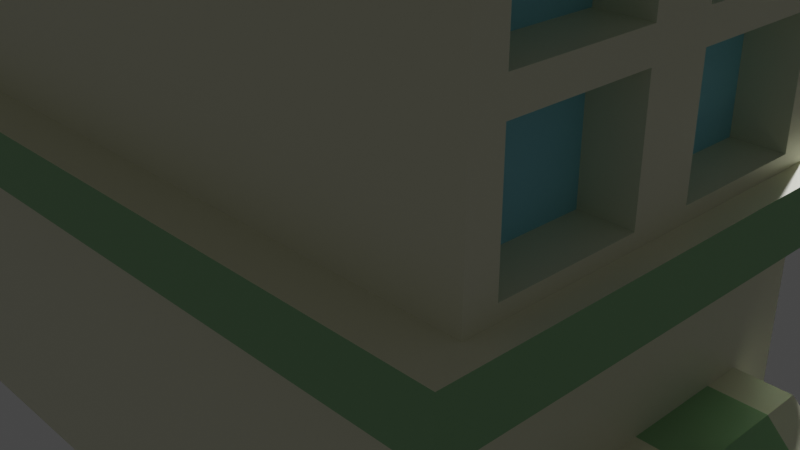 # Source: dome.blend  (saved by Blender 2.91.10; exported with 4.5.12 LTS)
import bpy
from mathutils import Matrix  # noqa: F401  (used for matrix-valued properties, if any)

bpy.ops.wm.read_factory_settings(use_empty=True)
scene = bpy.context.scene
scene.name = 'Scene'

# ---- collections
col_collection = bpy.data.collections.new('Collection'); scene.collection.children.link(col_collection)

# ---- materials (node trees are filled in below, after node groups)
mat_material = bpy.data.materials.new('Material')
mat_material.alpha_threshold = 0.0
mat_material.use_transparent_shadow = False
mat_material.line_color = (0.0, 0.0, 0.0, 1.0)
mat_material_001 = bpy.data.materials.new('Material.001')
mat_material_001.use_transparent_shadow = False
mat_material_002 = bpy.data.materials.new('Material.002')
mat_material_002.use_transparent_shadow = False
mat_material_003 = bpy.data.materials.new('Material.003')
mat_material_003.use_transparent_shadow = False
mat_material_004 = bpy.data.materials.new('Material.004')
mat_material_004.use_transparent_shadow = False

# ---- material node trees
mat_material.use_nodes = True; mat_material.node_tree.nodes.clear()
_N = mat_material.node_tree.nodes; _L = mat_material.node_tree.links
n0 = _N.new('ShaderNodeOutputMaterial'); n0.name = 'Material Output'; n0.location = (300, 300)
n1 = _N.new('ShaderNodeBsdfPrincipled'); n1.name = 'Principled BSDF'; n1.location = (10, 300)
n1.distribution = 'GGX'
n1.subsurface_method = 'BURLEY'
n1.inputs[0].default_value = (0.8, 0.7998, 0.6037, 1.0)
n1.inputs[2].default_value = 0.4
n1.inputs[3].default_value = 1.45
n1.inputs[27].default_value = (0.0, 0.0, 0.0, 1.0)
n1.inputs[28].default_value = 1.0
_L.new(n1.outputs[0], n0.inputs[0])
n0.is_active_output = True
mat_material_001.use_nodes = True; mat_material_001.node_tree.nodes.clear()
_N = mat_material_001.node_tree.nodes; _L = mat_material_001.node_tree.links
n0 = _N.new('ShaderNodeBsdfPrincipled'); n0.name = 'Principled BSDF'; n0.location = (10, 300)
n0.distribution = 'GGX'
n0.subsurface_method = 'BURLEY'
n0.inputs[0].default_value = (0.2763, 0.5122, 0.259, 1.0)
n0.inputs[3].default_value = 1.45
n0.inputs[27].default_value = (0.0, 0.0, 0.0, 1.0)
n0.inputs[28].default_value = 1.0
n1 = _N.new('ShaderNodeOutputMaterial'); n1.name = 'Material Output'; n1.location = (300, 300)
_L.new(n0.outputs[0], n1.inputs[0])
n1.is_active_output = True
mat_material_002.use_nodes = True; mat_material_002.node_tree.nodes.clear()
_N = mat_material_002.node_tree.nodes; _L = mat_material_002.node_tree.links
n0 = _N.new('ShaderNodeBsdfPrincipled'); n0.name = 'Principled BSDF'; n0.location = (10, 300)
n0.distribution = 'GGX'
n0.subsurface_method = 'BURLEY'
n0.inputs[0].default_value = (0.2803, 0.6844, 0.8, 1.0)
n0.inputs[3].default_value = 1.45
n0.inputs[27].default_value = (0.0, 0.0, 0.0, 1.0)
n0.inputs[28].default_value = 1.0
n1 = _N.new('ShaderNodeOutputMaterial'); n1.name = 'Material Output'; n1.location = (300, 300)
_L.new(n0.outputs[0], n1.inputs[0])
n1.is_active_output = True
mat_material_003.use_nodes = True; mat_material_003.node_tree.nodes.clear()
_N = mat_material_003.node_tree.nodes; _L = mat_material_003.node_tree.links
n0 = _N.new('ShaderNodeBsdfPrincipled'); n0.name = 'Principled BSDF'; n0.location = (10, 300)
n0.distribution = 'GGX'
n0.subsurface_method = 'BURLEY'
n0.inputs[0].default_value = (0.0472, 0.01757, 0.02006, 1.0)
n0.inputs[3].default_value = 1.45
n0.inputs[27].default_value = (0.0, 0.0, 0.0, 1.0)
n0.inputs[28].default_value = 1.0
n1 = _N.new('ShaderNodeOutputMaterial'); n1.name = 'Material Output'; n1.location = (300, 300)
_L.new(n0.outputs[0], n1.inputs[0])
n1.is_active_output = True
mat_material_004.use_nodes = True; mat_material_004.node_tree.nodes.clear()
_N = mat_material_004.node_tree.nodes; _L = mat_material_004.node_tree.links
n0 = _N.new('ShaderNodeBsdfPrincipled'); n0.name = 'Principled BSDF'; n0.location = (10, 300)
n0.distribution = 'GGX'
n0.subsurface_method = 'BURLEY'
n0.inputs[0].default_value = (1.0, 1.0, 1.0, 1.0)
n0.inputs[3].default_value = 1.45
n0.inputs[27].default_value = (0.0, 0.0, 0.0, 1.0)
n0.inputs[28].default_value = 1.0
n1 = _N.new('ShaderNodeOutputMaterial'); n1.name = 'Material Output'; n1.location = (300, 300)
_L.new(n0.outputs[0], n1.inputs[0])
n1.is_active_output = True

# ---- world
world_world = bpy.data.worlds.new('World'); scene.world = world_world
world_world.use_nodes = True; world_world.node_tree.nodes.clear()
_N = world_world.node_tree.nodes; _L = world_world.node_tree.links
n0 = _N.new('ShaderNodeOutputWorld'); n0.name = 'World Output'; n0.location = (300, 300)
n1 = _N.new('ShaderNodeBackground'); n1.name = 'Background'; n1.location = (10, 300)
n1.inputs[0].default_value = (0.05088, 0.05088, 0.05088, 1.0)
_L.new(n1.outputs[0], n0.inputs[0])
n0.is_active_output = True
world_world.color = (0.05088, 0.05088, 0.05088)
world_world.use_sun_shadow = False
world_world.sun_shadow_jitter_overblur = 0.0

# ---- cameras
cam_camera = bpy.data.cameras.new('Camera')
cam_camera.clip_end = 100.0
cam_camera.ortho_scale = 7.314

# ---- lights
light_light = bpy.data.lights.new('Light', 'POINT')
light_light.transmission_factor = 0.0
light_light.energy = 1000.0
light_light.shadow_soft_size = 0.1
light_light.shadow_maximum_resolution = 0.006
light_light.use_absolute_resolution = True

# ---- meshes
me_cube = bpy.data.meshes.new('Cube')
me_cube.from_pydata([(-1.056, 1.056, 0.8631), (-1.056, -1.056, 0.8631), (2.141, 1.0, 0.8631), (2.197, -1.056, 0.8631), (-1.056, 1.056, 1.0), (-1.0, 1.0, -1.0), (-1.0, -1.0, 1.0), (-1.0, -1.0, -1.0), (2.141, -1.0, -1.0), (2.197, -1.056, 1.0), (2.141, 1.0, -1.0), (2.141, 1.0, 1.0), (-1.0, -0.4961, -1.0), (1.056, -0.4401, 1.0), (-1.0, -0.4961, 1.0), (1.0, -0.4961, -1.0), (-1.056, 0.5039, 1.0), (1.0, 0.5039, -1.0), (-1.0, 0.5039, -1.0), (1.056, 0.5039, 1.0), (-1.056, 0.5039, 1.0), (1.0, 0.5039, -1.0), (-1.0, 0.5039, -1.0), (1.0, 0.4479, 1.0), (2.141, -0.4961, 1.0), (2.141, 0.5039, -1.0), (2.141, -0.4961, -1.0), (2.141, 0.5039, 1.0), (2.141, 0.5039, 0.8631), (2.141, -0.4961, 0.8631), (-1.0, -0.4961, 0.8631), (1.0, -0.4961, 0.8631), (1.056, 0.5039, 0.8631), (-1.056, 0.5039, 0.8631), (1.0, 0.4479, 0.8631), (-1.056, 0.5039, 0.8631), (-1.0, 0.5039, 1.0), (-1.0, 0.5039, 0.8631), (1.0, 0.5039, 1.0), (1.0, 0.5039, 0.8631), (-1.0, 0.5039, 1.0), (-1.0, 1.0, 1.0), (2.197, -0.4401, 1.0), (2.141, -1.0, 1.0), (2.197, 1.056, 1.0), (2.197, 0.4479, 1.0), (1.0, -0.4961, 1.0), (-1.056, -1.056, 1.0), (-1.056, -0.4961, 1.0), (1.0, 0.5039, 1.0), (1.0, 0.5039, 0.8631), (-1.0, 0.5039, 0.8631), (2.141, -1.0, 0.8631), (-1.0, -1.0, 0.8631), (1.056, -0.4401, 0.8631), (2.197, -0.4401, 0.8631), (2.197, 1.056, 0.8631), (2.197, 0.4479, 0.8631), (-1.056, -0.4961, 0.8631), (-1.0, 1.0, 0.8631), (-1.06, -1.06, 0.07799), (-1.06, 1.06, 0.07799), (2.201, -1.06, 0.07799), (2.201, 1.06, 0.07799), (2.201, 0.4439, 0.07799), (2.201, -0.4361, 0.07799), (-1.06, -0.4961, 0.07799), (1.06, -0.4361, 0.07799), (1.06, 0.5039, 0.07799), (-1.06, 0.5039, 0.07799), (1.0, 0.4439, 0.07799), (-1.06, 0.5039, 0.07799), (-1.06, 1.06, -0.08196), (2.201, -1.06, -0.08196), (2.201, 1.06, -0.08196), (2.201, 0.4439, -0.08196), (2.201, -0.4361, -0.08196), (-1.06, -0.4961, -0.08196), (1.06, -0.4361, -0.08196), (1.06, 0.5039, -0.08196), (-1.06, 0.5039, -0.08196), (1.0, 0.4439, -0.08196), (-1.06, 0.5039, -0.08196), (-1.0, -1.0, -0.08196), (-1.0, 0.5039, 0.07799), (-1.0, 1.0, 0.07799), (2.141, -0.4961, 0.07799), (2.141, -1.0, 0.07799), (-1.0, -1.0, 0.07799), (-1.0, -0.4961, 0.07799), (2.141, 1.0, 0.07799), (2.141, 0.5039, 0.07799), (1.0, -0.4961, 0.07799), (1.0, 0.5039, 0.07799), (1.0, 0.5039, 0.07799), (-1.0, 0.5039, 0.07799), (1.0, 0.5039, -0.08196), (-1.0, 0.5039, -0.08196), (1.0, 0.5039, -0.08196), (-1.0, 0.5039, -0.08196), (1.0, -0.4961, -0.08196), (2.141, -0.4961, -0.08196), (2.141, -1.0, -0.08196), (-1.06, -1.06, -0.08196), (2.141, 1.0, -0.08196), (2.141, 0.5039, -0.08196), (-1.0, -0.4961, -0.08196), (-1.0, 1.0, -0.08196), (1.098, -0.4361, 0.07799), (1.098, -0.4361, -0.08196), (1.098, 0.5039, 0.07799), (1.098, 0.5039, -0.08196), (2.141, 0.7519, 0.8631), (2.141, -0.7481, 0.8631), (2.141, -1.0, 0.4705), (2.141, 1.0, 0.4705), (2.141, 0.5039, 0.4705), (2.141, -0.4961, 0.4705), (2.141, -0.7481, 0.07799), (2.141, 0.7519, 0.07799), (2.141, -0.7481, 0.4705), (2.141, 0.7519, 0.4705), (2.141, 0.7449, 0.4875), (2.141, 0.7449, 0.8461), (2.141, 0.5122, 0.843), (2.141, 0.5122, 0.4906), (2.141, -0.7481, 0.4705), (2.141, -0.7481, 0.8631), (2.141, -1.0, 0.8631), (2.141, -1.0, 0.4705), (2.141, -0.7481, 0.07799), (2.141, -0.7481, 0.4705), (2.141, -1.0, 0.4705), (2.141, -1.0, 0.07799), (2.141, -0.4961, 0.07799), (2.141, -0.4961, 0.4705), (2.141, -0.7481, 0.4705), (2.141, -0.7481, 0.07799), (2.141, -0.4961, 0.4705), (2.141, -0.4961, 0.8631), (2.141, -0.7481, 0.8631), (2.141, -0.7481, 0.4705), (2.141, 0.7519, 0.07799), (2.141, 0.7519, 0.4705), (2.141, 0.5039, 0.4705), (2.141, 0.5039, 0.07799), (2.141, 1.0, 0.07799), (2.141, 1.0, 0.4705), (2.141, 0.7519, 0.4705), (2.141, 0.7519, 0.07799), (2.141, 0.9928, 0.4879), (2.141, 0.9928, 0.8457), (2.141, 0.7608, 0.8418), (2.141, 0.7608, 0.4918), (2.141, 0.72, 0.5124), (2.141, 0.72, 0.8212), (2.141, 0.5345, 0.8207), (2.141, 0.5345, 0.5129), (2.141, -0.787, 0.5095), (2.141, -0.787, 0.8241), (2.141, -0.961, 0.8241), (2.141, -0.961, 0.5095), (2.141, -0.787, 0.1169), (2.141, -0.787, 0.4316), (2.141, -0.961, 0.4316), (2.141, -0.961, 0.1169), (2.141, -0.5351, 0.1169), (2.141, -0.5351, 0.4316), (2.141, -0.7091, 0.4316), (2.141, -0.7091, 0.1169), (2.141, -0.5351, 0.5095), (2.141, -0.5351, 0.8241), (2.141, -0.7091, 0.8241), (2.141, -0.7091, 0.5095), (2.141, 0.713, 0.1169), (2.141, 0.713, 0.4316), (2.141, 0.5429, 0.4316), (2.141, 0.5429, 0.1169), (2.141, 0.961, 0.1169), (2.141, 0.961, 0.4316), (2.141, 0.7909, 0.4316), (2.141, 0.7909, 0.1169), (2.141, 0.9682, 0.5125), (2.141, 0.9682, 0.8212), (2.141, 0.7821, 0.8205), (2.141, 0.7821, 0.5131), (2.021, 0.713, 0.8241), (2.021, 0.713, 0.5095), (2.021, 0.5429, 0.5095), (2.021, 0.5429, 0.8241), (2.021, -0.787, 0.8241), (2.021, -0.787, 0.5095), (2.021, -0.961, 0.5095), (2.021, -0.961, 0.8241), (2.021, -0.787, 0.4316), (2.021, -0.787, 0.1169), (2.021, -0.961, 0.1169), (2.021, -0.961, 0.4316), (2.021, -0.5351, 0.4316), (2.021, -0.5351, 0.1169), (2.021, -0.7091, 0.1169), (2.021, -0.7091, 0.4316), (2.021, -0.5351, 0.8241), (2.021, -0.5351, 0.5095), (2.021, -0.7091, 0.5095), (2.021, -0.7091, 0.8241), (2.021, 0.713, 0.4316), (2.021, 0.713, 0.1169), (2.021, 0.5429, 0.1169), (2.021, 0.5429, 0.4316), (2.021, 0.961, 0.4316), (2.021, 0.961, 0.1169), (2.021, 0.7909, 0.1169), (2.021, 0.7909, 0.4316), (2.021, 0.961, 0.8241), (2.021, 0.961, 0.5095), (2.021, 0.7909, 0.5095), (2.021, 0.7909, 0.8241), (-1.0, 0.5039, 0.8671), (-1.0, 1.0, 0.8671), (2.141, -0.4961, 0.8671), (2.141, -1.0, 0.8671), (2.141, 1.0, 0.8671), (2.141, 0.5039, 0.8671), (1.0, 0.5039, 0.8671), (1.0, -0.4961, 0.8671), (-1.0, -1.0, 0.8671), (-1.0, -0.4961, 0.8671), (-1.0, 0.5039, 0.8671), (1.0, 0.5039, 0.8671), (0.2688, -0.437, 1.428), (-0.7037, -0.2701, 1.428), (-0.7037, 0.2701, 1.428), (0.2688, 0.437, 1.428), (0.8698, 0.0, 1.428), (0.0, 0.0, 2.033), (0.9249, -0.1587, 0.939), (0.9249, 0.1587, 0.939), (0.0, -0.5137, 0.939), (0.5716, -0.4156, 0.939), (-0.9249, -0.1587, 0.939), (-0.5716, -0.4156, 0.939), (-0.5716, 0.4156, 0.939), (-0.9249, 0.1587, 0.939), (0.5716, 0.4156, 0.939), (0.0, 0.5137, 0.939), (0.6693, -0.2569, 1.514), (-0.2556, -0.4156, 1.514), (-0.8273, 0.0, 1.514), (-0.2556, 0.4156, 1.514), (0.6693, 0.2569, 1.514), (0.158, -0.2569, 1.87), (0.5113, 0.0, 1.87), (-0.4136, -0.1587, 1.87), (-0.4136, 0.1587, 1.87), (0.158, 0.2569, 1.87), (1.0, -0.4961, -0.541), (1.0, 0.01726, -0.9866), (1.0, 0.5039, -0.541), (1.0, 0.003898, -0.08196), (1.0, 0.01726, -0.5543), (1.0, -0.4961, -0.7705), (1.0, 0.2405, -0.9866), (1.0, 0.5039, -0.7705), (1.0, 0.2539, -0.08196), (1.0, -0.4961, -0.3115), (1.0, -0.2327, -0.9866), (1.0, 0.5039, -0.3115), (1.0, -0.2461, -0.08196), (1.0, 0.003898, -0.7705), (1.0, 0.003898, -0.3115), (1.0, 0.2405, -0.5543), (1.0, -0.2327, -0.5543), (1.0, -0.2461, -0.3115), (1.0, 0.2539, -0.3115), (1.0, 0.2539, -0.7705), (1.0, -0.2327, -0.7705), (1.0, -0.009468, -0.7705), (1.0, -0.009468, -0.9866), (1.0, 0.2539, -1.0), (1.0, -0.009468, -0.5543), (1.0, 0.2539, -0.541), (1.0, 0.2539, -0.7705), (1.0, -0.2461, -1.0), (1.0, 0.003898, -1.0), (1.0, 0.003898, -0.7705), (1.0, -0.2461, -0.541), (1.0, 0.003898, -0.541), (1.0, -0.2461, -0.7705), (1.0, 0.01726, -0.7705), (1.0, 0.003898, -1.0), (1.0, 0.2539, -1.0), (1.0, 0.003898, -0.541), (1.0, 0.2539, -0.541), (1.0, 0.2405, -0.7705), (0.7496, 0.01726, -0.7705), (0.7496, 0.2405, -0.7705), (0.7496, -0.2327, -0.7705), (0.7496, -0.009468, -0.7705), (0.7496, -0.2327, -0.9866), (0.7496, -0.009468, -0.9866), (0.7496, -0.2327, -0.5543), (0.7496, -0.009468, -0.5543), (0.7496, 0.01726, -0.9866), (0.7496, 0.2405, -0.9866), (0.7496, 0.01726, -0.5543), (0.7496, 0.2405, -0.5543), (1.0, 0.003898, 0.8631), (1.0, -0.4961, 0.4705), (1.0, 0.5039, 0.4705), (1.0, 0.003898, 0.07799), (1.0, 0.003898, 0.4218), (1.0, 0.2539, 0.8631), (1.0, -0.4961, 0.2743), (1.0, 0.5039, 0.2743), (1.0, 0.2539, 0.07799), (1.0, -0.2461, 0.8631), (1.0, -0.4961, 0.6668), (1.0, 0.5039, 0.6668), (1.0, -0.2461, 0.07799), (1.0, 0.003898, 0.323), (1.0, 0.003898, 0.6668), (1.0, 0.2052, 0.4218), (1.0, -0.1974, 0.4218), (1.0, -0.2461, 0.6668), (1.0, 0.2539, 0.6668), (1.0, 0.2052, 0.323), (1.0, -0.1974, 0.323), (1.0, -0.2461, 0.4705), (1.0, 0.003898, 0.4705), (1.0, 0.2539, 0.4705), (1.0, 0.2539, 0.2743), (1.0, 0.003898, 0.2743), (1.0, -0.2461, 0.2743), (1.353, 0.003898, 0.4218), (1.353, 0.003898, 0.323), (1.353, -0.1974, 0.4218), (1.353, 0.2052, 0.4218), (1.353, 0.2052, 0.323), (1.353, -0.1974, 0.323), (1.177, 0.003898, 0.4218), (1.0, -0.09674, 0.4218), (1.0, 0.1045, 0.4218), (1.353, -0.09674, 0.4218), (1.353, 0.1045, 0.4218), (1.177, 0.2052, 0.4218), (1.177, -0.1974, 0.4218), (1.177, -0.09674, 0.4218), (1.177, 0.1045, 0.4218), (1.265, 0.003898, 0.4218), (1.0, -0.04642, 0.4218), (1.0, 0.1549, 0.4218), (1.353, -0.04642, 0.4218), (1.353, 0.1549, 0.4218), (1.088, 0.2052, 0.4218), (1.088, -0.1974, 0.4218), (1.088, 0.003898, 0.4218), (1.0, -0.1471, 0.4218), (1.0, 0.05422, 0.4218), (1.353, -0.1471, 0.4218), (1.353, 0.05422, 0.4218), (1.265, 0.2052, 0.4218), (1.265, -0.1974, 0.4218), (1.265, -0.09674, 0.4218), (1.088, -0.09674, 0.4218), (1.177, -0.04642, 0.4218), (1.177, -0.1471, 0.4218), (1.265, 0.1045, 0.4218), (1.088, 0.1045, 0.4218), (1.177, 0.1549, 0.4218), (1.177, 0.05422, 0.4218), (1.088, 0.05422, 0.4218), (1.088, 0.1549, 0.4218), (1.265, 0.1549, 0.4218), (1.088, -0.1471, 0.4218), (1.088, -0.04642, 0.4218), (1.265, -0.04642, 0.4218), (1.265, -0.1471, 0.4218), (1.265, 0.05422, 0.4218), (1.265, 0.003898, 0.5661), (1.353, 0.003898, 0.5661), (1.0, 0.1549, 0.5661), (1.0, 0.2052, 0.5661), (1.353, -0.04642, 0.5661), (1.353, 0.1549, 0.5661), (1.353, 0.2052, 0.5661), (1.088, 0.2052, 0.5661), (1.088, -0.1974, 0.5661), (1.0, -0.1974, 0.5661), (1.353, -0.1471, 0.5661), (1.353, -0.09674, 0.5661), (1.353, 0.05422, 0.5661), (1.353, 0.1045, 0.5661), (1.265, 0.2052, 0.5661), (1.177, 0.2052, 0.5661), (1.265, -0.1974, 0.5661), (1.177, -0.1974, 0.5661), (1.265, -0.09674, 0.5661), (1.265, 0.1045, 0.5661), (1.177, 0.1549, 0.5661), (1.0, -0.1471, 0.5661), (1.353, -0.1974, 0.5661), (1.177, -0.1471, 0.5661), (1.088, 0.1549, 0.5661), (1.265, 0.1549, 0.5661), (1.088, -0.1471, 0.5661), (1.265, -0.04642, 0.5661), (1.265, -0.1471, 0.5661), (1.265, 0.05422, 0.5661), (1.0, 0.003898, 0.5687), (1.0, -0.1211, 0.4705), (1.0, 0.1289, 0.4705), (1.0, -0.2461, 0.5687), (1.0, -0.1211, 0.6668), (1.0, 0.2539, 0.5687), (1.0, 0.1289, 0.6668), (1.0, -0.1211, 0.5687), (1.0, 0.1289, 0.5687), (2.141, -0.924, -0.465), (2.141, -0.5721, -0.465), (2.141, -0.7481, -0.964), (2.141, -0.7481, -0.08196), (2.141, -0.7481, -0.465), (2.141, -1.0, -0.7705), (2.141, -0.4961, -0.7705), (2.141, -0.6581, -0.964), (2.141, -0.874, -0.08196), (2.141, -0.924, -0.3875), (2.141, -0.5721, -0.3875), (2.141, -0.838, -0.964), (2.141, -0.6221, -0.08196), (2.141, -0.874, -0.465), (2.141, -0.6221, -0.465), (2.141, -0.7481, -0.3115), (2.141, -0.6221, -0.3875), (2.141, -0.6221, -0.7705), (2.141, -0.838, -0.7705), (2.141, -0.874, -0.3875), (2.141, -1.0, -0.3115), (2.141, -1.0, -0.541), (2.141, -0.4961, -0.3115), (2.141, -0.4961, -0.541), (2.141, -0.838, -0.577), (2.141, -0.6581, -0.577), (2.141, -0.7481, -0.577), (2.141, -0.6221, -0.3115), (2.141, -0.7481, -0.3875), (2.141, -0.874, -0.3115), (2.273, -0.7481, -0.3875), (2.273, -0.7481, -0.465), (2.273, -0.6221, -0.3875), (2.273, -0.6221, -0.465), (2.273, -0.874, -0.3875), (2.273, -0.874, -0.465), (2.273, -0.924, -0.3875), (2.273, -0.924, -0.465), (2.273, -0.5721, -0.3875), (2.273, -0.5721, -0.465), (2.394, -0.7481, -0.5233), (2.394, -0.7481, -0.6008), (2.394, -0.6221, -0.5233), (2.394, -0.6221, -0.6008), (2.394, -0.874, -0.5233), (2.394, -0.874, -0.6008), (2.394, -0.924, -0.5233), (2.394, -0.924, -0.6008), (2.394, -0.5721, -0.5233), (2.394, -0.5721, -0.6008), (2.141, -0.874, -1.0), (2.141, -0.7481, -1.0), (2.141, -0.6221, -0.541), (2.141, -0.7481, -0.541), (2.141, -0.6221, -1.0), (2.141, -0.874, -0.541), (2.141, -0.6581, -0.7705), (2.141, -0.874, -0.7705), (2.081, -0.7481, -0.7705), (2.081, -0.7481, -0.964), (2.081, -0.7481, -0.577), (2.081, -0.6581, -0.7705), (2.081, -0.838, -0.7705), (2.081, -0.838, -0.964), (2.081, -0.6581, -0.577), (2.081, -0.6581, -0.964), (2.081, -0.838, -0.577), (2.141, 0.7358, 0.8564), (2.141, 0.7375, 0.4765), (2.141, 0.7102, 0.8308), (2.141, 0.7105, 0.5035), (2.141, 0.52, 0.8564), (2.141, 0.5183, 0.4765), (2.141, 0.5456, 0.8308), (2.141, 0.5453, 0.5035), (2.141, 0.7519, 0.4705), (2.141, 0.5039, 0.4705), (2.141, 0.713, 0.5095), (2.141, 0.5429, 0.5095), (2.141, 0.7519, 0.8631), (2.141, 0.5039, 0.8631), (2.141, 0.713, 0.8241), (2.141, 0.5429, 0.8241), (2.141, 0.7519, 0.8631), (2.141, 0.7519, 0.4705), (2.141, 0.7909, 0.8241), (2.141, 0.7909, 0.5095), (2.141, 1.0, 0.8631), (2.141, 1.0, 0.4705), (2.141, 0.961, 0.8241), (2.141, 0.961, 0.5095)], [], [(15, 26, 472, 469, 468, 8, 7, 12), (35, 20, 4, 0), (107, 104, 10, 5), (23, 34, 57, 45), (5, 10, 25, 21, 22), (15, 12, 18, 17, 279, 284, 283), (106, 97, 18, 12), (24, 46, 225, 220), (55, 42, 9, 3), (1, 47, 48, 58), (98, 21, 25, 105), (19, 13, 54, 32), (56, 44, 45, 57), (22, 21, 17, 18), (50, 49, 38, 39), (95, 37, 51, 84), (92, 313, 308, 317, 31, 29, 117, 86), (88, 87, 114, 52, 53), (37, 36, 40, 51), (288, 261, 15, 283), (159, 160, 193, 190), (54, 13, 42, 55), (94, 50, 39, 318, 309, 314, 93), (1, 3, 9, 47), (88, 53, 30, 89), (179, 180, 213, 210), (48, 16, 33, 58), (4, 44, 56, 0), (84, 51, 59, 85), (33, 16, 36, 37), (19, 32, 39, 38), (4, 20, 40, 41), (9, 42, 24, 43), (45, 44, 11, 27), (13, 19, 38, 46), (48, 47, 6, 14), (16, 48, 14, 36), (23, 45, 27, 49), (44, 4, 41, 11), (47, 9, 43, 6), (42, 13, 46, 24), (34, 23, 49, 50), (20, 35, 51, 40), (3, 1, 53, 52), (54, 55, 29, 31), (32, 54, 31, 316, 307, 312, 39), (56, 57, 28, 112, 2), (57, 34, 50, 28), (1, 58, 30, 53), (55, 3, 52, 113, 29), (58, 33, 37, 30), (0, 56, 2, 59), (35, 0, 59, 51), (82, 71, 61, 72), (76, 65, 62, 73), (103, 60, 66, 77), (98, 94, 93, 96), (74, 63, 64, 75), (333, 313, 92, 319), (103, 73, 62, 60), (78, 67, 65, 76), (97, 95, 84, 99), (50, 94, 91, 116, 28), (30, 37, 95, 89), (59, 2, 115, 90, 85), (18, 97, 99, 22), (15, 261, 256, 265, 100, 101, 440, 441, 424, 26), (7, 8, 423, 439, 438, 102, 83), (10, 104, 105, 25), (21, 98, 96, 267, 258, 263, 17), (7, 83, 106, 12), (447, 426, 102, 438), (22, 99, 107, 5), (67, 78, 109, 108), (70, 81, 75, 64), (66, 69, 80, 77), (61, 63, 74, 72), (61, 71, 84, 85), (62, 65, 86, 118, 87), (66, 60, 88, 89), (64, 63, 90, 119, 91), (67, 68, 93, 315, 310, 319, 92), (60, 62, 87, 88), (65, 67, 92, 86), (70, 64, 91, 94), (69, 66, 89, 95), (63, 61, 85, 90), (68, 79, 96, 93), (80, 69, 95, 97), (81, 70, 94, 98), (71, 82, 99, 84), (78, 76, 101, 100), (73, 103, 83, 102), (74, 75, 105, 104), (103, 77, 106, 83), (76, 73, 102, 426, 421, 430, 101), (82, 72, 107, 99), (79, 78, 100, 268, 259, 264, 96), (75, 81, 98, 105), (77, 80, 97, 106), (72, 74, 104, 107), (110, 108, 109, 111), (68, 67, 108, 110), (78, 79, 111, 109), (79, 68, 110, 111), (161, 158, 191, 192), (181, 178, 211, 212), (172, 173, 204, 205), (158, 159, 190, 191), (178, 179, 210, 211), (171, 172, 205, 202), (121, 112, 497, 493), (112, 28, 498, 497), (28, 116, 494, 498), (116, 121, 493, 494), (120, 113, 127, 126), (113, 52, 128, 127), (52, 114, 129, 128), (114, 120, 126, 129), (118, 120, 131, 130), (120, 114, 132, 131), (114, 87, 133, 132), (87, 118, 130, 133), (86, 117, 135, 134), (117, 120, 136, 135), (120, 118, 137, 136), (118, 86, 134, 137), (117, 29, 139, 138), (29, 113, 140, 139), (113, 120, 141, 140), (120, 117, 138, 141), (119, 121, 143, 142), (121, 116, 144, 143), (116, 91, 145, 144), (91, 119, 142, 145), (90, 115, 147, 146), (115, 121, 148, 147), (121, 119, 149, 148), (119, 90, 146, 149), (115, 2, 505, 506), (2, 112, 501, 505), (112, 121, 502, 501), (121, 115, 506, 502), (122, 123, 155, 154), (485, 489, 491, 487), (124, 125, 157, 156), (490, 486, 488, 492), (126, 127, 159, 158), (127, 128, 160, 159), (128, 129, 161, 160), (129, 126, 158, 161), (130, 131, 163, 162), (131, 132, 164, 163), (132, 133, 165, 164), (133, 130, 162, 165), (134, 135, 167, 166), (135, 136, 168, 167), (136, 137, 169, 168), (137, 134, 166, 169), (138, 139, 171, 170), (139, 140, 172, 171), (140, 141, 173, 172), (141, 138, 170, 173), (142, 143, 175, 174), (143, 144, 176, 175), (144, 145, 177, 176), (145, 142, 174, 177), (146, 147, 179, 178), (147, 148, 180, 179), (148, 149, 181, 180), (149, 146, 178, 181), (150, 151, 183, 182), (505, 501, 503, 507), (152, 153, 185, 184), (502, 506, 508, 504), (187, 186, 189, 188), (191, 190, 193, 192), (195, 194, 197, 196), (199, 198, 201, 200), (203, 202, 205, 204), (207, 206, 209, 208), (211, 210, 213, 212), (215, 214, 217, 216), (166, 167, 198, 199), (180, 181, 212, 213), (160, 161, 192, 193), (169, 166, 199, 200), (167, 168, 201, 198), (174, 175, 206, 207), (495, 499, 186, 187), (168, 169, 200, 201), (177, 174, 207, 208), (496, 495, 187, 188), (175, 176, 209, 206), (499, 500, 189, 186), (508, 507, 214, 215), (162, 163, 194, 195), (176, 177, 208, 209), (500, 496, 188, 189), (504, 508, 215, 216), (165, 162, 195, 196), (507, 503, 217, 214), (163, 164, 197, 194), (170, 171, 202, 203), (503, 504, 216, 217), (164, 165, 196, 197), (173, 170, 203, 204), (229, 223, 222, 219, 218, 228, 227, 226, 221, 220, 225, 224), (43, 24, 220, 221), (38, 49, 229, 224), (6, 43, 221, 226), (36, 14, 227, 228), (27, 11, 222, 223), (40, 36, 228, 218), (49, 27, 223, 229), (46, 38, 224, 225), (11, 41, 219, 222), (14, 6, 226, 227), (41, 40, 218, 219), (230, 246, 251), (231, 247, 253), (232, 248, 254), (233, 249, 255), (234, 250, 252), (252, 255, 235), (252, 250, 255), (250, 233, 255), (255, 254, 235), (255, 249, 254), (249, 232, 254), (254, 253, 235), (254, 248, 253), (248, 231, 253), (253, 251, 235), (253, 247, 251), (247, 230, 251), (251, 252, 235), (251, 246, 252), (246, 234, 252), (237, 250, 234), (237, 244, 250), (244, 233, 250), (245, 249, 233), (245, 242, 249), (242, 232, 249), (243, 248, 232), (243, 240, 248), (240, 231, 248), (241, 247, 231), (241, 238, 247), (238, 230, 247), (239, 246, 230), (239, 236, 246), (236, 234, 246), (244, 245, 233), (242, 243, 232), (240, 241, 231), (238, 239, 230), (236, 237, 234), (294, 271, 306, 296), (274, 270, 287, 281), (273, 265, 256, 286), (270, 273, 286, 287), (259, 268, 273, 270), (268, 100, 265, 273), (267, 274, 281, 258), (96, 264, 274, 267), (264, 259, 270, 274), (263, 282, 279, 17), (258, 281, 282, 263), (276, 266, 299, 297), (257, 262, 304, 303), (266, 278, 300, 299), (286, 256, 261, 288), (290, 269, 285, 284), (291, 290, 284, 279), (269, 292, 287, 285), (292, 293, 281, 287), (275, 291, 279, 282), (293, 275, 282, 281), (278, 266, 283, 284), (277, 278, 284, 285), (272, 280, 287, 286), (280, 277, 285, 287), (266, 276, 288, 283), (276, 272, 286, 288), (257, 289, 269, 290), (262, 257, 290, 291), (289, 260, 292, 269), (260, 271, 293, 292), (294, 262, 291, 275), (271, 294, 275, 293), (296, 295, 303, 304), (306, 305, 295, 296), (298, 297, 299, 300), (302, 301, 297, 298), (278, 277, 298, 300), (260, 289, 295, 305), (272, 276, 297, 301), (280, 272, 301, 302), (271, 260, 305, 306), (289, 257, 303, 295), (277, 280, 302, 298), (262, 294, 296, 304), (331, 332, 310, 315), (417, 409, 329, 411), (324, 317, 308, 328, 412), (416, 412, 328, 410), (307, 316, 324, 413, 321), (316, 31, 317, 324), (318, 325, 414, 330, 309), (39, 312, 325, 318), (312, 307, 321, 415, 325), (314, 331, 315, 93), (309, 330, 331, 314), (323, 327, 339, 336, 362, 346, 355), (332, 333, 319, 310), (334, 360, 391, 380), (328, 308, 313, 333), (323, 357, 341, 350, 311, 329, 410, 328), (311, 358, 342, 351, 322, 330, 411, 329), (322, 326, 331, 330), (326, 320, 332, 331), (327, 323, 328, 333), (320, 327, 333, 332), (337, 353, 344, 360, 334, 335, 338), (334, 352, 343, 359, 336, 339, 335), (326, 322, 354, 345, 361, 337, 338), (336, 359, 389, 401), (327, 320, 335, 339), (320, 326, 338, 335), (323, 355, 387, 388), (375, 364, 347, 365), (374, 357, 400, 405), (357, 323, 388, 400), (372, 368, 348, 369), (371, 356, 340, 370), (368, 371, 370, 348), (342, 358, 371, 368), (358, 311, 356, 371), (363, 377, 407, 397), (366, 374, 405, 402), (351, 342, 368, 372), (354, 322, 382, 386), (377, 366, 402, 407), (369, 348, 367, 373), (364, 374, 366, 347), (341, 357, 374, 364), (373, 367, 398, 404), (356, 375, 365, 340), (311, 350, 375, 356), (350, 341, 364, 375), (355, 346, 396, 387), (340, 365, 376, 349), (365, 347, 363, 376), (345, 354, 386, 394), (347, 366, 377, 363), (376, 363, 397, 406), (346, 362, 395, 396), (348, 370, 378, 367), (370, 340, 349, 378), (408, 379, 380, 391), (407, 395, 401, 389), (406, 397, 390, 383), (405, 387, 396, 402), (404, 398, 392, 384), (386, 403, 399, 394), (382, 381, 403, 386), (393, 404, 384, 385), (394, 399, 404, 393), (400, 388, 387, 405), (379, 406, 383, 380), (397, 407, 389, 390), (402, 396, 395, 407), (398, 408, 391, 392), (367, 378, 408, 398), (337, 361, 393, 385), (372, 369, 399, 403), (378, 349, 379, 408), (362, 336, 401, 395), (351, 372, 403, 381), (352, 334, 380, 383), (359, 343, 390, 389), (353, 337, 385, 384), (322, 351, 381, 382), (360, 344, 392, 391), (343, 352, 383, 390), (361, 345, 394, 393), (349, 376, 406, 379), (344, 353, 384, 392), (369, 373, 404, 399), (409, 416, 410, 329), (321, 413, 416, 409), (413, 324, 412, 416), (414, 417, 411, 330), (325, 415, 417, 414), (415, 321, 409, 417), (475, 473, 439, 423), (429, 420, 477, 481), (445, 430, 421, 433), (437, 427, 454, 452), (419, 428, 456, 457), (440, 101, 430, 445), (420, 425, 483, 477), (26, 424, 435, 472), (424, 441, 470, 435), (468, 475, 423, 8), (425, 474, 479, 483), (436, 429, 481, 480), (431, 422, 449, 453), (428, 434, 450, 456), (433, 421, 426, 447), (418, 427, 438, 439), (428, 419, 441, 440), (431, 418, 439, 473), (432, 422, 471, 470), (422, 431, 473, 471), (419, 432, 470, 441), (446, 434, 445, 433), (434, 428, 440, 445), (427, 437, 447, 438), (437, 446, 433, 447), (455, 453, 463, 465), (451, 457, 467, 461), (452, 454, 464, 462), (457, 456, 466, 467), (432, 419, 457, 451), (418, 431, 453, 455), (446, 437, 452, 448), (434, 446, 448, 450), (422, 432, 451, 449), (427, 418, 455, 454), (461, 460, 458, 459), (467, 466, 460, 461), (463, 462, 464, 465), (459, 458, 462, 463), (448, 452, 462, 458), (450, 448, 458, 460), (449, 451, 461, 459), (454, 455, 465, 464), (456, 450, 460, 466), (453, 449, 459, 463), (420, 429, 468, 469), (444, 443, 470, 471), (425, 420, 469, 472), (442, 444, 471, 473), (474, 425, 472, 435), (443, 474, 435, 470), (429, 436, 475, 468), (436, 442, 473, 475), (479, 482, 478, 476), (483, 479, 476, 477), (477, 476, 480, 481), (476, 478, 484, 480), (442, 436, 480, 484), (474, 443, 482, 479), (444, 442, 484, 478), (443, 444, 478, 482), (123, 122, 493, 497), (154, 155, 499, 495), (122, 154, 495, 493), (155, 123, 497, 499), (125, 124, 498, 494), (156, 157, 496, 500), (124, 156, 500, 498), (157, 125, 494, 496), (486, 490, 494, 493), (492, 488, 495, 496), (488, 486, 493, 495), (490, 492, 496, 494), (489, 485, 497, 498), (487, 491, 500, 499), (485, 487, 499, 497), (491, 489, 498, 500), (153, 152, 501, 502), (184, 185, 504, 503), (152, 184, 503, 501), (185, 153, 502, 504), (151, 150, 506, 505), (182, 183, 507, 508), (150, 182, 508, 506), (183, 151, 505, 507)])
me_cube.polygons.foreach_set('material_index', [0, 1, 0, 1, 0, 0, 0, 0, 1, 1, 0, 1, 1, 0, 0, 0, 0, 0, 0, 1, 0, 1, 0, 1, 0, 0, 1, 1, 0, 0, 0, 0, 0, 0, 0, 0, 0, 0, 0, 0, 0, 0, 0, 0, 0, 0, 0, 0, 0, 0, 0, 0, 0, 1, 1, 1, 0, 1, 0, 1, 1, 0, 0, 0, 0, 0, 0, 0, 0, 0, 0, 0, 0, 0, 1, 1, 1, 0, 0, 0, 0, 0, 0, 0, 0, 0, 0, 0, 0, 0, 0, 0, 0, 0, 0, 0, 0, 0, 0, 0, 0, 1, 0, 0, 0, 0, 0, 0, 0, 0, 0, 0, 0, 0, 0, 0, 0, 0, 0, 0, 0, 0, 0, 0, 0, 0, 0, 0, 0, 0, 0, 0, 0, 0, 0, 0, 0, 0, 0, 0, 0, 0, 0, 4, 4, 4, 4, 0, 0, 0, 0, 0, 0, 0, 0, 0, 0, 0, 0, 0, 0, 0, 0, 0, 0, 0, 0, 0, 0, 0, 0, 4, 0, 4, 0, 2, 2, 2, 2, 2, 2, 2, 2, 0, 0, 0, 0, 0, 0, 0, 0, 0, 0, 0, 0, 0, 0, 0, 0, 0, 0, 0, 0, 0, 0, 0, 0, 0, 0, 0, 0, 0, 0, 0, 0, 0, 0, 0, 0, 2, 2, 2, 2, 2, 2, 2, 2, 2, 2, 2, 2, 2, 2, 2, 2, 2, 2, 2, 2, 2, 2, 2, 2, 2, 2, 2, 2, 2, 2, 2, 2, 2, 2, 2, 2, 2, 2, 2, 2, 0, 1, 1, 1, 0, 0, 1, 0, 0, 1, 1, 0, 0, 0, 1, 0, 0, 0, 0, 0, 0, 0, 0, 0, 0, 0, 0, 0, 0, 0, 0, 0, 0, 3, 3, 3, 3, 0, 0, 0, 0, 0, 0, 0, 0, 0, 0, 0, 1, 0, 0, 0, 0, 0, 0, 0, 1, 0, 1, 0, 1, 1, 0, 0, 0, 0, 1, 1, 1, 1, 0, 0, 1, 1, 0, 0, 1, 1, 1, 1, 1, 0, 0, 1, 1, 0, 1, 1, 1, 0, 1, 1, 1, 1, 1, 1, 1, 1, 0, 1, 1, 1, 1, 1, 1, 1, 1, 1, 1, 1, 1, 1, 1, 1, 1, 1, 0, 1, 1, 0, 1, 1, 1, 1, 1, 0, 1, 1, 1, 1, 1, 1, 0, 0, 1, 1, 1, 0, 0, 0, 0, 1, 0, 0, 0, 0, 0, 0, 0, 0, 0, 0, 0, 0, 0, 0, 0, 0, 0, 0, 0, 0, 0, 0, 0, 1, 0, 0, 0, 0, 1, 0, 0, 1, 0, 1, 0, 0, 1, 0, 0, 0, 0, 4, 4, 4, 4, 4, 4, 4, 4, 2, 2, 2, 2, 0, 0, 0, 0, 0, 0, 0, 0, 0, 0, 0, 0, 0, 0, 0, 0, 0, 0, 0, 0, 0, 0, 0, 0, 0, 0, 0, 0])
_uv = me_cube.uv_layers.new(name='UVMap')
_uv.uv.foreach_set('vector', [0.375, 0.687, 0.375, 0.687, 0.375, 0.7028, 0.375, 0.7185, 0.375, 0.7343, 0.375, 0.75, 0.125, 0.75, 0.125, 0.687, 0.6079, 0.188, 0.625, 0.188, 0.625, 0.25, 0.6079, 0.25, 0.4898, 0.25, 0.4898, 0.5, 0.375, 0.5, 0.375, 0.25, 0.625, 0.562, 0.6079, 0.562, 0.6079, 0.562, 0.625, 0.562, 0.125, 0.5, 0.375, 0.5, 0.375, 0.562, 0.375, 0.562, 0.125, 0.562, 0.375, 0.687, 0.125, 0.687, 0.125, 0.562, 0.375, 0.562, 0.375, 0.5933, 0.375, 0.6245, 0.375, 0.6558, 0.4898, 0.06299, 0.4898, 0.188, 0.375, 0.188, 0.375, 0.06299, 0.625, 0.687, 0.625, 0.687, 0.625, 0.687, 0.625, 0.687, 0.6079, 0.687, 0.625, 0.687, 0.625, 0.75, 0.6079, 0.75, 0.6079, 0.0, 0.625, 0.0, 0.625, 0.06299, 0.6079, 0.06299, 0.4898, 0.562, 0.375, 0.562, 0.375, 0.562, 0.4898, 0.562, 0.625, 0.562, 0.625, 0.687, 0.6079, 0.687, 0.6079, 0.562, 0.6079, 0.5, 0.625, 0.5, 0.625, 0.562, 0.6079, 0.562, 0.125, 0.562, 0.375, 0.562, 0.375, 0.562, 0.125, 0.562, nan, nan, nan, nan, nan, nan, nan, nan, nan, nan, nan, nan, nan, nan, nan, nan, 0.5097, 0.687, 0.5343, 0.687, 0.5588, 0.687, 0.5834, 0.687, 0.6079, 0.687, 0.6079, 0.687, 0.5588, 0.687, 0.5097, 0.687, 0.5097, 1.0, 0.5097, 0.75, 0.5588, 0.75, 0.6079, 0.75, 0.6079, 1.0, nan, nan, nan, nan, nan, nan, nan, nan, 0.4037, 0.6558, 0.4037, 0.687, 0.375, 0.687, 0.375, 0.6558, 0.603, 0.7234, 0.603, 0.7451, 0.603, 0.7451, 0.603, 0.7234, 0.6079, 0.687, 0.625, 0.687, 0.625, 0.687, 0.6079, 0.687, nan, nan, nan, nan, nan, nan, nan, nan, nan, nan, nan, nan, nan, nan, 0.6079, 1.0, 0.6079, 0.75, 0.625, 0.75, 0.625, 1.0, 0.5097, 0.0, 0.6079, 0.0, 0.6079, 0.06299, 0.5097, 0.06299, 0.5539, 0.5049, 0.5539, 0.5261, 0.5539, 0.5261, 0.5539, 0.5049, 0.625, 0.06299, 0.625, 0.188, 0.6079, 0.188, 0.6079, 0.06299, 0.625, 0.25, 0.625, 0.5, 0.6079, 0.5, 0.6079, 0.25, 0.5097, 0.188, 0.6079, 0.188, 0.6079, 0.25, 0.5097, 0.25, 0.6079, 0.188, 0.625, 0.188, 0.625, 0.188, 0.6079, 0.188, 0.625, 0.562, 0.6079, 0.562, 0.6079, 0.562, 0.625, 0.562, 0.625, 0.25, 0.625, 0.188, 0.625, 0.188, 0.625, 0.25, 0.625, 0.75, 0.625, 0.687, 0.625, 0.687, 0.625, 0.75, 0.625, 0.562, 0.625, 0.5, 0.625, 0.5, 0.625, 0.562, 0.625, 0.687, 0.625, 0.562, 0.625, 0.562, 0.625, 0.687, 0.625, 0.06299, 0.625, 0.0, 0.625, 0.0, 0.625, 0.06299, 0.625, 0.188, 0.625, 0.06299, 0.625, 0.06299, 0.625, 0.188, 0.625, 0.562, 0.625, 0.562, 0.625, 0.562, 0.625, 0.562, 0.625, 0.5, 0.625, 0.25, 0.625, 0.25, 0.625, 0.5, 0.625, 1.0, 0.625, 0.75, 0.625, 0.75, 0.625, 1.0, 0.625, 0.687, 0.625, 0.687, 0.625, 0.687, 0.625, 0.687, 0.6079, 0.562, 0.625, 0.562, 0.625, 0.562, 0.6079, 0.562, 0.625, 0.188, 0.6079, 0.188, 0.6079, 0.188, 0.625, 0.188, 0.6079, 0.75, 0.6079, 1.0, 0.6079, 1.0, 0.6079, 0.75, 0.6079, 0.687, 0.6079, 0.687, 0.6079, 0.687, 0.6079, 0.687, 0.6079, 0.562, 0.6079, 0.687, 0.6079, 0.687, 0.6079, 0.6558, 0.6079, 0.6245, 0.6079, 0.5933, 0.6079, 0.562, 0.6079, 0.5, 0.6079, 0.562, 0.6079, 0.562, 0.6079, 0.531, 0.6079, 0.5, 0.6079, 0.562, 0.6079, 0.562, 0.6079, 0.562, 0.6079, 0.562, 0.6079, 0.0, 0.6079, 0.06299, 0.6079, 0.06299, 0.6079, 0.0, 0.6079, 0.687, 0.6079, 0.75, 0.6079, 0.75, 0.6079, 0.7185, 0.6079, 0.687, 0.6079, 0.06299, 0.6079, 0.188, 0.6079, 0.188, 0.6079, 0.06299, 0.6079, 0.25, 0.6079, 0.5, 0.6079, 0.5, 0.6079, 0.25, 0.6079, 0.188, 0.6079, 0.25, 0.6079, 0.25, 0.6079, 0.188, 0.4898, 0.188, 0.5097, 0.188, 0.5097, 0.25, 0.4898, 0.25, 0.4898, 0.687, 0.5097, 0.687, 0.5097, 0.75, 0.4898, 0.75, 0.4898, 0.0, 0.5097, 0.0, 0.5097, 0.06299, 0.4898, 0.06299, nan, nan, nan, nan, nan, nan, nan, nan, 0.4898, 0.5, 0.5097, 0.5, 0.5097, 0.562, 0.4898, 0.562, 0.5343, 0.6558, 0.5343, 0.687, 0.5097, 0.687, 0.5097, 0.6558, 0.4898, 1.0, 0.4898, 0.75, 0.5097, 0.75, 0.5097, 1.0, 0.4898, 0.687, 0.5097, 0.687, 0.5097, 0.687, 0.4898, 0.687, nan, nan, nan, nan, nan, nan, nan, nan, 0.6079, 0.562, 0.5097, 0.562, 0.5097, 0.562, 0.5588, 0.562, 0.6079, 0.562, 0.6079, 0.06299, 0.6079, 0.188, 0.5097, 0.188, 0.5097, 0.06299, 0.6079, 0.25, 0.6079, 0.5, 0.5588, 0.5, 0.5097, 0.5, 0.5097, 0.25, nan, nan, nan, nan, nan, nan, nan, nan, 0.375, 0.687, 0.4037, 0.687, 0.4324, 0.687, 0.4611, 0.687, 0.4898, 0.687, 0.4898, 0.687, 0.4611, 0.687, 0.4324, 0.687, 0.4037, 0.687, 0.375, 0.687, 0.375, 1.0, 0.375, 0.75, 0.4037, 0.75, 0.4324, 0.75, 0.4611, 0.75, 0.4898, 0.75, 0.4898, 1.0, 0.375, 0.5, 0.4898, 0.5, 0.4898, 0.562, 0.375, 0.562, nan, nan, nan, nan, nan, nan, nan, nan, nan, nan, nan, nan, nan, nan, 0.375, 0.0, 0.4898, 0.0, 0.4898, 0.06299, 0.375, 0.06299, 0.4611, 0.7343, 0.4898, 0.7343, 0.4898, 0.75, 0.4611, 0.75, 0.375, 0.188, 0.4898, 0.188, 0.4898, 0.25, 0.375, 0.25, 0.5097, 0.687, 0.4898, 0.687, 0.4898, 0.687, 0.5097, 0.687, 0.5097, 0.562, 0.4898, 0.562, 0.4898, 0.562, 0.5097, 0.562, 0.5097, 0.06299, 0.5097, 0.188, 0.4898, 0.188, 0.4898, 0.06299, 0.5097, 0.25, 0.5097, 0.5, 0.4898, 0.5, 0.4898, 0.25, 0.5097, 0.25, 0.5097, 0.188, 0.5097, 0.188, 0.5097, 0.25, 0.5097, 0.75, 0.5097, 0.687, 0.5097, 0.687, 0.5097, 0.7185, 0.5097, 0.75, 0.5097, 0.06299, 0.5097, 0.0, 0.5097, 0.0, 0.5097, 0.06299, 0.5097, 0.562, 0.5097, 0.5, 0.5097, 0.5, 0.5097, 0.531, 0.5097, 0.562, 0.5097, 0.687, 0.5097, 0.562, 0.5097, 0.562, 0.5097, 0.5933, 0.5097, 0.6245, 0.5097, 0.6558, 0.5097, 0.687, 0.5097, 1.0, 0.5097, 0.75, 0.5097, 0.75, 0.5097, 1.0, 0.5097, 0.687, 0.5097, 0.687, 0.5097, 0.687, 0.5097, 0.687, 0.5097, 0.562, 0.5097, 0.562, 0.5097, 0.562, 0.5097, 0.562, 0.5097, 0.188, 0.5097, 0.06299, 0.5097, 0.06299, 0.5097, 0.188, 0.5097, 0.5, 0.5097, 0.25, 0.5097, 0.25, 0.5097, 0.5, 0.5097, 0.562, 0.4898, 0.562, 0.4898, 0.562, 0.5097, 0.562, 0.4898, 0.188, 0.5097, 0.188, 0.5097, 0.188, 0.4898, 0.188, 0.4898, 0.562, 0.5097, 0.562, 0.5097, 0.562, 0.4898, 0.562, 0.5097, 0.188, 0.4898, 0.188, 0.4898, 0.188, 0.5097, 0.188, 0.4898, 0.687, 0.4898, 0.687, 0.4898, 0.687, 0.4898, 0.687, 0.4898, 0.75, 0.4898, 1.0, 0.4898, 1.0, 0.4898, 0.75, 0.4898, 0.5, 0.4898, 0.562, 0.4898, 0.562, 0.4898, 0.5, 0.4898, 0.0, 0.4898, 0.06299, 0.4898, 0.06299, 0.4898, 0.0, 0.4898, 0.687, 0.4898, 0.75, 0.4898, 0.75, 0.4898, 0.7343, 0.4898, 0.7185, 0.4898, 0.7028, 0.4898, 0.687, 0.4898, 0.188, 0.4898, 0.25, 0.4898, 0.25, 0.4898, 0.188, 0.4898, 0.562, 0.4898, 0.687, 0.4898, 0.687, 0.4898, 0.6558, 0.4898, 0.6245, 0.4898, 0.5933, 0.4898, 0.562, 0.4898, 0.562, 0.4898, 0.562, 0.4898, 0.562, 0.4898, 0.562, 0.4898, 0.06299, 0.4898, 0.188, 0.4898, 0.188, 0.4898, 0.06299, 0.4898, 0.25, 0.4898, 0.5, 0.4898, 0.5, 0.4898, 0.25, 0.5097, 0.562, 0.5097, 0.687, 0.4898, 0.687, 0.4898, 0.562, 0.5097, 0.562, 0.5097, 0.687, 0.5097, 0.687, 0.5097, 0.562, 0.4898, 0.687, 0.4898, 0.562, 0.4898, 0.562, 0.4898, 0.687, 0.4898, 0.562, 0.5097, 0.562, 0.5097, 0.562, 0.4898, 0.562, 0.5637, 0.7451, 0.5637, 0.7234, 0.5637, 0.7234, 0.5637, 0.7451, 0.5146, 0.5261, 0.5146, 0.5049, 0.5146, 0.5049, 0.5146, 0.5261, 0.603, 0.7136, 0.5637, 0.7136, 0.5637, 0.7136, 0.603, 0.7136, 0.5637, 0.7234, 0.603, 0.7234, 0.603, 0.7234, 0.5637, 0.7234, 0.5146, 0.5049, 0.5539, 0.5049, 0.5539, 0.5049, 0.5146, 0.5049, 0.603, 0.6919, 0.603, 0.7136, 0.603, 0.7136, 0.603, 0.6919, nan, nan, nan, nan, nan, nan, nan, nan, 0.6079, 0.531, 0.6079, 0.562, 0.6079, 0.562, 0.6079, 0.531, nan, nan, nan, nan, nan, nan, nan, nan, 0.5588, 0.562, 0.5588, 0.531, 0.5588, 0.531, 0.5588, 0.562, 0.5588, 0.7185, 0.6079, 0.7185, 0.6079, 0.7185, 0.5588, 0.7185, 0.6079, 0.7185, 0.6079, 0.75, 0.6079, 0.75, 0.6079, 0.7185, 0.6079, 0.75, 0.5588, 0.75, 0.5588, 0.75, 0.6079, 0.75, 0.5588, 0.75, 0.5588, 0.7185, 0.5588, 0.7185, 0.5588, 0.75, 0.5097, 0.7185, 0.5588, 0.7185, 0.5588, 0.7185, 0.5097, 0.7185, 0.5588, 0.7185, 0.5588, 0.75, 0.5588, 0.75, 0.5588, 0.7185, 0.5588, 0.75, 0.5097, 0.75, 0.5097, 0.75, 0.5588, 0.75, 0.5097, 0.75, 0.5097, 0.7185, 0.5097, 0.7185, 0.5097, 0.75, 0.5097, 0.687, 0.5588, 0.687, 0.5588, 0.687, 0.5097, 0.687, 0.5588, 0.687, 0.5588, 0.7185, 0.5588, 0.7185, 0.5588, 0.687, 0.5588, 0.7185, 0.5097, 0.7185, 0.5097, 0.7185, 0.5588, 0.7185, 0.5097, 0.7185, 0.5097, 0.687, 0.5097, 0.687, 0.5097, 0.7185, 0.5588, 0.687, 0.6079, 0.687, 0.6079, 0.687, 0.5588, 0.687, 0.6079, 0.687, 0.6079, 0.7185, 0.6079, 0.7185, 0.6079, 0.687, 0.6079, 0.7185, 0.5588, 0.7185, 0.5588, 0.7185, 0.6079, 0.7185, 0.5588, 0.7185, 0.5588, 0.687, 0.5588, 0.687, 0.5588, 0.7185, 0.5097, 0.531, 0.5588, 0.531, 0.5588, 0.531, 0.5097, 0.531, 0.5588, 0.531, 0.5588, 0.562, 0.5588, 0.562, 0.5588, 0.531, 0.5588, 0.562, 0.5097, 0.562, 0.5097, 0.562, 0.5588, 0.562, 0.5097, 0.562, 0.5097, 0.531, 0.5097, 0.531, 0.5097, 0.562, 0.5097, 0.5, 0.5588, 0.5, 0.5588, 0.5, 0.5097, 0.5, 0.5588, 0.5, 0.5588, 0.531, 0.5588, 0.531, 0.5588, 0.5, 0.5588, 0.531, 0.5097, 0.531, 0.5097, 0.531, 0.5588, 0.531, 0.5097, 0.531, 0.5097, 0.5, 0.5097, 0.5, 0.5097, 0.531, nan, nan, nan, nan, nan, nan, nan, nan, 0.6079, 0.5, 0.6079, 0.531, 0.6079, 0.531, 0.6079, 0.5, nan, nan, nan, nan, nan, nan, nan, nan, 0.5588, 0.531, 0.5588, 0.5, 0.5588, 0.5, 0.5588, 0.531, 0.5609, 0.5319, 0.6058, 0.5319, 0.6027, 0.535, 0.5641, 0.535, 0.6071, 0.533, 0.6071, 0.56, 0.6039, 0.5568, 0.6039, 0.5362, 0.6054, 0.561, 0.5613, 0.561, 0.5641, 0.5582, 0.6026, 0.5582, 0.5596, 0.5602, 0.5596, 0.5328, 0.5629, 0.5362, 0.5629, 0.5568, 0.5588, 0.7185, 0.6079, 0.7185, 0.603, 0.7234, 0.5637, 0.7234, 0.6079, 0.7185, 0.6079, 0.75, 0.603, 0.7451, 0.603, 0.7234, 0.6079, 0.75, 0.5588, 0.75, 0.5637, 0.7451, 0.603, 0.7451, 0.5588, 0.75, 0.5588, 0.7185, 0.5637, 0.7234, 0.5637, 0.7451, 0.5097, 0.7185, 0.5588, 0.7185, 0.5539, 0.7234, 0.5146, 0.7234, 0.5588, 0.7185, 0.5588, 0.75, 0.5539, 0.7451, 0.5539, 0.7234, 0.5588, 0.75, 0.5097, 0.75, 0.5146, 0.7451, 0.5539, 0.7451, 0.5097, 0.75, 0.5097, 0.7185, 0.5146, 0.7234, 0.5146, 0.7451, 0.5097, 0.687, 0.5588, 0.687, 0.5539, 0.6919, 0.5146, 0.6919, 0.5588, 0.687, 0.5588, 0.7185, 0.5539, 0.7136, 0.5539, 0.6919, 0.5588, 0.7185, 0.5097, 0.7185, 0.5146, 0.7136, 0.5539, 0.7136, 0.5097, 0.7185, 0.5097, 0.687, 0.5146, 0.6919, 0.5146, 0.7136, 0.5588, 0.687, 0.6079, 0.687, 0.603, 0.6919, 0.5637, 0.6919, 0.6079, 0.687, 0.6079, 0.7185, 0.603, 0.7136, 0.603, 0.6919, 0.6079, 0.7185, 0.5588, 0.7185, 0.5637, 0.7136, 0.603, 0.7136, 0.5588, 0.7185, 0.5588, 0.687, 0.5637, 0.6919, 0.5637, 0.7136, 0.5097, 0.531, 0.5588, 0.531, 0.5539, 0.5359, 0.5146, 0.5359, 0.5588, 0.531, 0.5588, 0.562, 0.5539, 0.5571, 0.5539, 0.5359, 0.5588, 0.562, 0.5097, 0.562, 0.5146, 0.5571, 0.5539, 0.5571, 0.5097, 0.562, 0.5097, 0.531, 0.5146, 0.5359, 0.5146, 0.5571, 0.5097, 0.5, 0.5588, 0.5, 0.5539, 0.5049, 0.5146, 0.5049, 0.5588, 0.5, 0.5588, 0.531, 0.5539, 0.5261, 0.5539, 0.5049, 0.5588, 0.531, 0.5097, 0.531, 0.5146, 0.5261, 0.5539, 0.5261, 0.5097, 0.531, 0.5097, 0.5, 0.5146, 0.5049, 0.5146, 0.5261, 0.561, 0.5009, 0.6057, 0.5009, 0.6026, 0.504, 0.5641, 0.504, 0.6079, 0.5, 0.6079, 0.531, 0.603, 0.5261, 0.603, 0.5049, 0.6052, 0.5299, 0.5615, 0.5299, 0.5641, 0.5272, 0.6026, 0.5272, 0.5588, 0.531, 0.5588, 0.5, 0.5637, 0.5049, 0.5637, 0.5261, 0.5637, 0.5359, 0.603, 0.5359, 0.603, 0.5571, 0.5637, 0.5571, 0.5637, 0.7234, 0.603, 0.7234, 0.603, 0.7451, 0.5637, 0.7451, 0.5146, 0.7234, 0.5539, 0.7234, 0.5539, 0.7451, 0.5146, 0.7451, 0.5146, 0.6919, 0.5539, 0.6919, 0.5539, 0.7136, 0.5146, 0.7136, 0.5637, 0.6919, 0.603, 0.6919, 0.603, 0.7136, 0.5637, 0.7136, 0.5146, 0.5359, 0.5539, 0.5359, 0.5539, 0.5571, 0.5146, 0.5571, 0.5146, 0.5049, 0.5539, 0.5049, 0.5539, 0.5261, 0.5146, 0.5261, 0.5637, 0.5049, 0.603, 0.5049, 0.603, 0.5261, 0.5637, 0.5261, 0.5146, 0.6919, 0.5539, 0.6919, 0.5539, 0.6919, 0.5146, 0.6919, 0.5539, 0.5261, 0.5146, 0.5261, 0.5146, 0.5261, 0.5539, 0.5261, 0.603, 0.7451, 0.5637, 0.7451, 0.5637, 0.7451, 0.603, 0.7451, 0.5146, 0.7136, 0.5146, 0.6919, 0.5146, 0.6919, 0.5146, 0.7136, 0.5539, 0.6919, 0.5539, 0.7136, 0.5539, 0.7136, 0.5539, 0.6919, 0.5146, 0.5359, 0.5539, 0.5359, 0.5539, 0.5359, 0.5146, 0.5359, 0.5637, 0.5359, 0.603, 0.5359, 0.603, 0.5359, 0.5637, 0.5359, 0.5539, 0.7136, 0.5146, 0.7136, 0.5146, 0.7136, 0.5539, 0.7136, 0.5146, 0.5571, 0.5146, 0.5359, 0.5146, 0.5359, 0.5146, 0.5571, 0.5637, 0.5571, 0.5637, 0.5359, 0.5637, 0.5359, 0.5637, 0.5571, 0.5539, 0.5359, 0.5539, 0.5571, 0.5539, 0.5571, 0.5539, 0.5359, 0.603, 0.5359, 0.603, 0.5571, 0.603, 0.5571, 0.603, 0.5359, 0.5637, 0.5049, 0.603, 0.5049, 0.603, 0.5049, 0.5637, 0.5049, 0.5146, 0.7234, 0.5539, 0.7234, 0.5539, 0.7234, 0.5146, 0.7234, 0.5539, 0.5571, 0.5146, 0.5571, 0.5146, 0.5571, 0.5539, 0.5571, 0.603, 0.5571, 0.5637, 0.5571, 0.5637, 0.5571, 0.603, 0.5571, 0.5637, 0.5261, 0.5637, 0.5049, 0.5637, 0.5049, 0.5637, 0.5261, 0.5146, 0.7451, 0.5146, 0.7234, 0.5146, 0.7234, 0.5146, 0.7451, 0.603, 0.5049, 0.603, 0.5261, 0.603, 0.5261, 0.603, 0.5049, 0.5539, 0.7234, 0.5539, 0.7451, 0.5539, 0.7451, 0.5539, 0.7234, 0.5637, 0.6919, 0.603, 0.6919, 0.603, 0.6919, 0.5637, 0.6919, 0.603, 0.5261, 0.5637, 0.5261, 0.5637, 0.5261, 0.603, 0.5261, 0.5539, 0.7451, 0.5146, 0.7451, 0.5146, 0.7451, 0.5539, 0.7451, 0.5637, 0.7136, 0.5637, 0.6919, 0.5637, 0.6919, 0.5637, 0.7136, 0.625, 0.562, 0.625, 0.562, 0.625, 0.5, 0.875, 0.5, 0.875, 0.562, 0.875, 0.562, 0.875, 0.687, 0.875, 0.75, 0.625, 0.75, 0.625, 0.687, 0.625, 0.687, 0.625, 0.562, 0.625, 0.75, 0.625, 0.687, 0.625, 0.687, 0.625, 0.75, nan, nan, nan, nan, nan, nan, nan, nan, 0.625, 1.0, 0.625, 0.75, 0.625, 0.75, 0.625, 1.0, 0.625, 0.188, 0.625, 0.06299, 0.625, 0.06299, 0.625, 0.188, 0.625, 0.562, 0.625, 0.5, 0.625, 0.5, 0.625, 0.562, nan, nan, nan, nan, nan, nan, nan, nan, 0.625, 0.562, 0.625, 0.562, 0.625, 0.562, 0.625, 0.562, 0.625, 0.687, 0.625, 0.562, 0.625, 0.562, 0.625, 0.687, 0.625, 0.5, 0.625, 0.25, 0.625, 0.25, 0.625, 0.5, 0.625, 0.06299, 0.625, 0.0, 0.625, 0.0, 0.625, 0.06299, 0.625, 0.25, 0.625, 0.188, 0.625, 0.188, 0.625, 0.25, 0.8182, 0.3149, 0.7273, 0.3149, 0.7727, 0.3937, 1.0, 0.3149, 0.9091, 0.3149, 0.9545, 0.3937, 0.2727, 0.3149, 0.1818, 0.3149, 0.2273, 0.3937, 0.4545, 0.3149, 0.3636, 0.3149, 0.4091, 0.3937, 0.6364, 0.3149, 0.5455, 0.3149, 0.5909, 0.3937, 0.5909, 0.3937, 0.5, 0.3937, 0.5455, 0.4724, 0.5909, 0.3937, 0.5455, 0.3149, 0.5, 0.3937, 0.5455, 0.3149, 0.4545, 0.3149, 0.5, 0.3937, 0.4091, 0.3937, 0.3182, 0.3937, 0.3636, 0.4724, 0.4091, 0.3937, 0.3636, 0.3149, 0.3182, 0.3937, 0.3636, 0.3149, 0.2727, 0.3149, 0.3182, 0.3937, 0.2273, 0.3937, 0.1364, 0.3937, 0.1818, 0.4724, 0.2273, 0.3937, 0.1818, 0.3149, 0.1364, 0.3937, 0.1818, 0.3149, 0.09091, 0.3149, 0.1364, 0.3937, 0.9545, 0.3937, 0.8636, 0.3937, 0.9091, 0.4724, 0.9545, 0.3937, 0.9091, 0.3149, 0.8636, 0.3937, 0.9091, 0.3149, 0.8182, 0.3149, 0.8636, 0.3937, 0.7727, 0.3937, 0.6818, 0.3937, 0.7273, 0.4724, 0.7727, 0.3937, 0.7273, 0.3149, 0.6818, 0.3937, 0.7273, 0.3149, 0.6364, 0.3149, 0.6818, 0.3937, 0.5909, 0.2362, 0.5455, 0.3149, 0.6364, 0.3149, 0.5909, 0.2362, 0.5, 0.2362, 0.5455, 0.3149, 0.5, 0.2362, 0.4545, 0.3149, 0.5455, 0.3149, 0.4091, 0.2362, 0.3636, 0.3149, 0.4545, 0.3149, 0.4091, 0.2362, 0.3182, 0.2362, 0.3636, 0.3149, 0.3182, 0.2362, 0.2727, 0.3149, 0.3636, 0.3149, 0.2273, 0.2362, 0.1818, 0.3149, 0.2727, 0.3149, 0.2273, 0.2362, 0.1364, 0.2362, 0.1818, 0.3149, 0.1364, 0.2362, 0.09091, 0.3149, 0.1818, 0.3149, 0.9545, 0.2362, 0.9091, 0.3149, 1.0, 0.3149, 0.9545, 0.2362, 0.8636, 0.2362, 0.9091, 0.3149, 0.8636, 0.2362, 0.8182, 0.3149, 0.9091, 0.3149, 0.7727, 0.2362, 0.7273, 0.3149, 0.8182, 0.3149, 0.7727, 0.2362, 0.6818, 0.2362, 0.7273, 0.3149, 0.6818, 0.2362, 0.6364, 0.3149, 0.7273, 0.3149, 0.5, 0.2362, 0.4091, 0.2362, 0.4545, 0.3149, 0.3182, 0.2362, 0.2273, 0.2362, 0.2727, 0.3149, 0.1364, 0.2362, 0.04545, 0.2362, 0.09091, 0.3149, 0.8636, 0.2362, 0.7727, 0.2362, 0.8182, 0.3149, 0.6818, 0.2362, 0.5909, 0.2362, 0.6364, 0.3149, 0.4037, 0.5949, 0.4307, 0.5949, 0.4307, 0.5949, 0.4037, 0.5949, 0.4611, 0.5933, 0.4611, 0.6245, 0.4324, 0.6245, 0.4324, 0.5933, 0.4611, 0.6558, 0.4611, 0.687, 0.4324, 0.687, 0.4324, 0.6558, 0.4611, 0.6245, 0.4611, 0.6558, 0.4324, 0.6558, 0.4324, 0.6245, 0.4898, 0.6245, 0.4898, 0.6558, 0.4611, 0.6558, 0.4611, 0.6245, 0.4898, 0.6558, 0.4898, 0.687, 0.4611, 0.687, 0.4611, 0.6558, 0.4611, 0.562, 0.4611, 0.5933, 0.4324, 0.5933, 0.4324, 0.562, 0.4898, 0.562, 0.4898, 0.5933, 0.4611, 0.5933, 0.4611, 0.562, 0.4898, 0.5933, 0.4898, 0.6245, 0.4611, 0.6245, 0.4611, 0.5933, 0.4037, 0.562, 0.4037, 0.5933, 0.375, 0.5933, 0.375, 0.562, 0.4324, 0.562, 0.4324, 0.5933, 0.4037, 0.5933, 0.4037, 0.562, 0.4037, 0.6541, 0.3767, 0.6541, 0.3767, 0.6541, 0.4037, 0.6541, 0.3767, 0.6228, 0.3767, 0.5949, 0.3767, 0.5949, 0.3767, 0.6228, 0.3767, 0.6541, 0.3767, 0.6262, 0.3767, 0.6262, 0.3767, 0.6541, 0.4324, 0.6558, 0.4324, 0.687, 0.4037, 0.687, 0.4037, 0.6558, nan, nan, nan, nan, nan, nan, nan, nan, 0.375, 0.5933, 0.375, 0.6245, 0.375, 0.6245, 0.375, 0.5933, nan, nan, nan, nan, nan, nan, nan, nan, 0.4324, 0.6245, 0.4324, 0.5933, 0.4324, 0.5933, 0.4324, 0.6245, nan, nan, nan, nan, nan, nan, nan, nan, nan, nan, nan, nan, nan, nan, nan, nan, 0.3767, 0.6262, 0.3767, 0.6541, 0.375, 0.6558, 0.375, 0.6245, 0.4037, 0.6262, 0.3767, 0.6262, 0.375, 0.6245, 0.4037, 0.6245, 0.4307, 0.6541, 0.4307, 0.6262, 0.4324, 0.6245, 0.4324, 0.6558, 0.4307, 0.6262, 0.4037, 0.6262, 0.4037, 0.6245, 0.4324, 0.6245, 0.3767, 0.6541, 0.4037, 0.6541, 0.4037, 0.6558, 0.375, 0.6558, 0.4037, 0.6541, 0.4307, 0.6541, 0.4324, 0.6558, 0.4037, 0.6558, 0.3767, 0.6228, 0.4037, 0.6228, 0.4037, 0.6245, 0.375, 0.6245, 0.3767, 0.5949, 0.3767, 0.6228, 0.375, 0.6245, 0.375, 0.5933, 0.4037, 0.6228, 0.4307, 0.6228, 0.4324, 0.6245, 0.4037, 0.6245, 0.4307, 0.6228, 0.4307, 0.5949, 0.4324, 0.5933, 0.4324, 0.6245, 0.4037, 0.5949, 0.3767, 0.5949, 0.375, 0.5933, 0.4037, 0.5933, 0.4307, 0.5949, 0.4037, 0.5949, 0.4037, 0.5933, 0.4324, 0.5933, 0.4037, 0.5949, 0.4037, 0.6228, 0.3767, 0.6228, 0.3767, 0.5949, 0.4307, 0.5949, 0.4307, 0.6228, 0.4037, 0.6228, 0.4037, 0.5949, 0.4037, 0.6262, 0.4037, 0.6541, 0.3767, 0.6541, 0.3767, 0.6262, 0.4307, 0.6262, 0.4307, 0.6541, 0.4037, 0.6541, 0.4037, 0.6262, 0.3767, 0.6262, 0.4037, 0.6262, 0.4037, 0.6262, 0.3767, 0.6262, 0.4307, 0.6228, 0.4037, 0.6228, 0.4037, 0.6228, 0.4307, 0.6228, 0.4307, 0.6541, 0.4037, 0.6541, 0.4037, 0.6541, 0.4307, 0.6541, 0.4307, 0.6262, 0.4307, 0.6541, 0.4307, 0.6541, 0.4307, 0.6262, 0.4307, 0.5949, 0.4307, 0.6228, 0.4307, 0.6228, 0.4307, 0.5949, 0.4037, 0.6228, 0.3767, 0.6228, 0.3767, 0.6228, 0.4037, 0.6228, 0.4037, 0.6262, 0.4307, 0.6262, 0.4307, 0.6262, 0.4037, 0.6262, 0.3767, 0.5949, 0.4037, 0.5949, 0.4037, 0.5949, 0.3767, 0.5949, 0.5343, 0.5933, 0.5343, 0.6245, 0.5097, 0.6245, 0.5097, 0.5933, 0.5711, 0.6089, 0.5711, 0.6245, 0.5588, 0.6245, 0.5588, 0.6089, 0.5834, 0.6558, 0.5834, 0.687, 0.5588, 0.687, 0.5588, 0.6558, 0.5711, 0.6558, 0.5711, 0.6401, 0.5711, 0.6558, 0.5588, 0.6558, 0.5588, 0.6401, 0.6079, 0.6245, 0.6079, 0.6558, 0.5834, 0.6558, 0.5834, 0.6401, 0.5834, 0.6245, 0.6079, 0.6558, 0.6079, 0.687, 0.5834, 0.687, 0.5834, 0.6558, 0.5834, 0.562, 0.5834, 0.5933, 0.5711, 0.5933, 0.5588, 0.5933, 0.5588, 0.562, 0.6079, 0.562, 0.6079, 0.5933, 0.5834, 0.5933, 0.5834, 0.562, 0.6079, 0.5933, 0.6079, 0.6245, 0.5834, 0.6245, 0.5834, 0.6089, 0.5834, 0.5933, 0.5343, 0.562, 0.5343, 0.5933, 0.5097, 0.5933, 0.5097, 0.562, 0.5588, 0.562, 0.5588, 0.5933, 0.5343, 0.5933, 0.5343, 0.562, 0.5527, 0.6497, 0.5404, 0.6497, 0.5404, 0.6497, 0.5527, 0.6497, 0.5527, 0.6497, 0.5527, 0.6497, 0.5527, 0.6497, 0.5343, 0.6245, 0.5343, 0.6558, 0.5097, 0.6558, 0.5097, 0.6245, 0.5527, 0.6245, 0.5527, 0.6182, 0.5527, 0.6182, 0.5527, 0.6245, 0.5588, 0.6558, 0.5588, 0.687, 0.5343, 0.687, 0.5343, 0.6558, 0.5527, 0.6497, 0.5527, 0.6434, 0.5527, 0.6371, 0.5527, 0.6308, 0.5527, 0.6245, 0.5588, 0.6245, 0.5588, 0.6401, 0.5588, 0.6558, 0.5527, 0.6245, 0.5527, 0.6182, 0.5527, 0.6119, 0.5527, 0.6056, 0.5527, 0.5994, 0.5588, 0.5933, 0.5588, 0.6089, 0.5588, 0.6245, 0.5527, 0.5994, 0.5404, 0.5994, 0.5343, 0.5933, 0.5588, 0.5933, 0.5404, 0.5994, 0.5404, 0.6245, 0.5343, 0.6245, 0.5343, 0.5933, 0.5404, 0.6497, 0.5527, 0.6497, 0.5588, 0.6558, 0.5343, 0.6558, 0.5404, 0.6245, 0.5404, 0.6497, 0.5343, 0.6558, 0.5343, 0.6245, 0.5527, 0.5994, 0.5527, 0.6056, 0.5527, 0.6119, 0.5527, 0.6182, 0.5527, 0.6245, 0.5404, 0.6245, 0.5404, 0.5994, 0.5527, 0.6245, 0.5527, 0.6308, 0.5527, 0.6371, 0.5527, 0.6434, 0.5527, 0.6497, 0.5404, 0.6497, 0.5404, 0.6245, 0.5404, 0.5994, 0.5527, 0.5994, 0.5527, 0.5994, 0.5527, 0.5994, 0.5527, 0.5994, 0.5527, 0.5994, 0.5404, 0.5994, 0.5527, 0.6497, 0.5527, 0.6434, 0.5527, 0.6434, 0.5527, 0.6497, 0.5404, 0.6497, 0.5404, 0.6245, 0.5404, 0.6245, 0.5404, 0.6497, 0.5404, 0.6245, 0.5404, 0.5994, 0.5404, 0.5994, 0.5404, 0.6245, 0.5527, 0.6497, 0.5527, 0.6497, 0.5527, 0.6497, 0.5527, 0.6497, 0.5527, 0.6308, 0.5527, 0.6371, 0.5527, 0.6371, 0.5527, 0.6308, 0.5527, 0.6434, 0.5527, 0.6434, 0.5527, 0.6434, 0.5527, 0.6434, 0.5527, 0.6434, 0.5527, 0.6497, 0.5527, 0.6497, 0.5527, 0.6434, 0.5527, 0.6056, 0.5527, 0.6119, 0.5527, 0.6119, 0.5527, 0.6056, 0.5527, 0.6182, 0.5527, 0.6245, 0.5527, 0.6245, 0.5527, 0.6182, 0.5527, 0.6119, 0.5527, 0.6182, 0.5527, 0.6182, 0.5527, 0.6119, 0.5527, 0.6119, 0.5527, 0.6182, 0.5527, 0.6182, 0.5527, 0.6119, 0.5527, 0.6182, 0.5527, 0.6245, 0.5527, 0.6245, 0.5527, 0.6182, 0.5527, 0.6371, 0.5527, 0.6434, 0.5527, 0.6434, 0.5527, 0.6371, 0.5527, 0.6434, 0.5527, 0.6434, 0.5527, 0.6434, 0.5527, 0.6434, 0.5527, 0.6056, 0.5527, 0.6119, 0.5527, 0.6119, 0.5527, 0.6056, 0.5527, 0.5994, 0.5527, 0.5994, 0.5527, 0.5994, 0.5527, 0.5994, 0.5527, 0.6434, 0.5527, 0.6434, 0.5527, 0.6434, 0.5527, 0.6434, 0.5527, 0.6056, 0.5527, 0.6119, 0.5527, 0.6119, 0.5527, 0.6056, 0.5527, 0.6371, 0.5527, 0.6434, 0.5527, 0.6434, 0.5527, 0.6371, 0.5527, 0.6371, 0.5527, 0.6434, 0.5527, 0.6434, 0.5527, 0.6371, 0.5527, 0.6056, 0.5527, 0.6119, 0.5527, 0.6119, 0.5527, 0.6056, 0.5527, 0.6245, 0.5527, 0.6308, 0.5527, 0.6308, 0.5527, 0.6245, 0.5527, 0.6245, 0.5527, 0.6308, 0.5527, 0.6308, 0.5527, 0.6245, 0.5527, 0.6308, 0.5527, 0.6371, 0.5527, 0.6371, 0.5527, 0.6308, 0.5527, 0.6497, 0.5527, 0.6497, 0.5527, 0.6497, 0.5527, 0.6497, 0.5527, 0.6245, 0.5527, 0.6308, 0.5527, 0.6308, 0.5527, 0.6245, 0.5527, 0.6308, 0.5527, 0.6371, 0.5527, 0.6371, 0.5527, 0.6308, 0.5527, 0.5994, 0.5527, 0.5994, 0.5527, 0.5994, 0.5527, 0.5994, 0.5527, 0.6371, 0.5527, 0.6434, 0.5527, 0.6434, 0.5527, 0.6371, 0.5527, 0.6308, 0.5527, 0.6371, 0.5527, 0.6371, 0.5527, 0.6308, 0.5527, 0.6497, 0.5527, 0.6497, 0.5527, 0.6497, 0.5527, 0.6497, 0.5527, 0.6119, 0.5527, 0.6182, 0.5527, 0.6182, 0.5527, 0.6119, 0.5527, 0.6182, 0.5527, 0.6245, 0.5527, 0.6245, 0.5527, 0.6182, 0.5527, 0.6182, 0.5527, 0.6245, 0.5527, 0.6245, 0.5527, 0.6182, 0.5527, 0.6434, 0.5527, 0.6497, 0.5527, 0.6497, 0.5527, 0.6434, 0.5527, 0.6308, 0.5527, 0.6371, 0.5527, 0.6371, 0.5527, 0.6308, 0.5527, 0.6434, 0.5527, 0.6497, 0.5527, 0.6497, 0.5527, 0.6434, 0.5527, 0.6056, 0.5527, 0.6119, 0.5527, 0.6119, 0.5527, 0.6056, 0.5527, 0.5994, 0.5527, 0.6056, 0.5527, 0.6056, 0.5527, 0.5994, 0.5527, 0.5994, 0.5527, 0.6056, 0.5527, 0.6056, 0.5527, 0.5994, 0.5527, 0.5994, 0.5527, 0.6056, 0.5527, 0.6056, 0.5527, 0.5994, 0.5527, 0.5994, 0.5527, 0.6056, 0.5527, 0.6056, 0.5527, 0.5994, 0.5527, 0.6434, 0.5527, 0.6497, 0.5527, 0.6497, 0.5527, 0.6434, 0.5527, 0.6245, 0.5527, 0.6308, 0.5527, 0.6308, 0.5527, 0.6245, 0.5527, 0.6371, 0.5527, 0.6434, 0.5527, 0.6434, 0.5527, 0.6371, 0.5527, 0.6434, 0.5527, 0.6497, 0.5527, 0.6497, 0.5527, 0.6434, 0.5527, 0.6119, 0.5527, 0.6182, 0.5527, 0.6182, 0.5527, 0.6119, 0.5527, 0.6119, 0.5527, 0.6182, 0.5527, 0.6182, 0.5527, 0.6119, 0.5527, 0.5994, 0.5527, 0.5994, 0.5527, 0.5994, 0.5527, 0.5994, 0.5527, 0.6056, 0.5527, 0.6056, 0.5527, 0.6056, 0.5527, 0.6056, 0.5527, 0.6182, 0.5527, 0.6245, 0.5527, 0.6245, 0.5527, 0.6182, 0.5527, 0.6497, 0.5527, 0.6497, 0.5527, 0.6497, 0.5527, 0.6497, 0.5527, 0.6056, 0.5527, 0.6056, 0.5527, 0.6056, 0.5527, 0.6056, 0.5527, 0.6308, 0.5527, 0.6245, 0.5527, 0.6245, 0.5527, 0.6308, 0.5527, 0.6434, 0.5527, 0.6371, 0.5527, 0.6371, 0.5527, 0.6434, 0.5527, 0.6056, 0.5527, 0.5994, 0.5527, 0.5994, 0.5527, 0.6056, 0.5527, 0.5994, 0.5527, 0.6056, 0.5527, 0.6056, 0.5527, 0.5994, 0.5527, 0.6182, 0.5527, 0.6119, 0.5527, 0.6119, 0.5527, 0.6182, 0.5527, 0.6371, 0.5527, 0.6308, 0.5527, 0.6308, 0.5527, 0.6371, 0.5527, 0.5994, 0.5527, 0.5994, 0.5527, 0.5994, 0.5527, 0.5994, 0.5527, 0.6245, 0.5527, 0.6308, 0.5527, 0.6308, 0.5527, 0.6245, 0.5527, 0.6119, 0.5527, 0.6056, 0.5527, 0.6056, 0.5527, 0.6119, 0.5527, 0.6056, 0.5527, 0.6056, 0.5527, 0.6056, 0.5527, 0.6056, 0.5711, 0.6245, 0.5711, 0.6401, 0.5588, 0.6401, 0.5588, 0.6245, 0.5834, 0.6245, 0.5834, 0.6401, 0.5711, 0.6401, 0.5711, 0.6245, 0.5834, 0.6401, 0.5834, 0.6558, 0.5711, 0.6558, 0.5711, 0.6401, 0.5711, 0.5933, 0.5711, 0.6089, 0.5588, 0.6089, 0.5588, 0.5933, 0.5834, 0.5933, 0.5834, 0.6089, 0.5711, 0.6089, 0.5711, 0.5933, 0.5834, 0.6089, 0.5834, 0.6245, 0.5711, 0.6245, 0.5711, 0.6089, 0.4037, 0.7343, 0.4324, 0.7343, 0.4324, 0.75, 0.4037, 0.75, 0.3795, 0.7297, 0.3795, 0.7185, 0.3795, 0.7185, 0.3795, 0.7297, 0.4611, 0.7028, 0.4898, 0.7028, 0.4898, 0.7185, 0.4611, 0.7185, 0.4516, 0.7343, 0.4516, 0.7405, 0.4516, 0.7405, 0.4516, 0.7343, 0.4419, 0.6965, 0.4516, 0.6965, 0.4516, 0.6965, 0.4419, 0.6965, 0.4611, 0.687, 0.4898, 0.687, 0.4898, 0.7028, 0.4611, 0.7028, 0.3795, 0.7185, 0.3795, 0.7073, 0.3795, 0.7073, 0.3795, 0.7185, 0.375, 0.687, 0.4037, 0.687, 0.4037, 0.7028, 0.375, 0.7028, 0.4037, 0.687, 0.4324, 0.687, 0.4324, 0.7028, 0.4037, 0.7028, 0.375, 0.7343, 0.4037, 0.7343, 0.4037, 0.75, 0.375, 0.75, 0.3795, 0.7073, 0.4037, 0.7073, 0.4037, 0.7073, 0.3795, 0.7073, 0.4037, 0.7297, 0.3795, 0.7297, 0.3795, 0.7297, 0.4037, 0.7297, 0.4419, 0.7343, 0.4419, 0.7185, 0.4419, 0.7185, 0.4419, 0.7343, 0.4516, 0.6965, 0.4516, 0.7028, 0.4516, 0.7028, 0.4516, 0.6965, 0.4611, 0.7185, 0.4898, 0.7185, 0.4898, 0.7343, 0.4611, 0.7343, 0.4419, 0.7405, 0.4516, 0.7405, 0.4611, 0.75, 0.4324, 0.75, 0.4516, 0.6965, 0.4419, 0.6965, 0.4324, 0.687, 0.4611, 0.687, 0.4419, 0.7343, 0.4419, 0.7405, 0.4324, 0.75, 0.4324, 0.7343, 0.4419, 0.7028, 0.4419, 0.7185, 0.4324, 0.7185, 0.4324, 0.7028, 0.4419, 0.7185, 0.4419, 0.7343, 0.4324, 0.7343, 0.4324, 0.7185, 0.4419, 0.6965, 0.4419, 0.7028, 0.4324, 0.7028, 0.4324, 0.687, 0.4516, 0.7185, 0.4516, 0.7028, 0.4611, 0.7028, 0.4611, 0.7185, 0.4516, 0.7028, 0.4516, 0.6965, 0.4611, 0.687, 0.4611, 0.7028, 0.4516, 0.7405, 0.4516, 0.7343, 0.4611, 0.7343, 0.4611, 0.75, 0.4516, 0.7343, 0.4516, 0.7185, 0.4611, 0.7185, 0.4611, 0.7343, 0.4419, 0.7405, 0.4419, 0.7343, 0.4419, 0.7343, 0.4419, 0.7405, 0.4419, 0.7028, 0.4419, 0.6965, 0.4419, 0.6965, 0.4419, 0.7028, 0.4516, 0.7343, 0.4516, 0.7405, 0.4516, 0.7405, 0.4516, 0.7343, 0.4419, 0.6965, 0.4516, 0.6965, 0.4516, 0.6965, 0.4419, 0.6965, 0.4419, 0.7028, 0.4419, 0.6965, 0.4419, 0.6965, 0.4419, 0.7028, 0.4419, 0.7405, 0.4419, 0.7343, 0.4419, 0.7343, 0.4419, 0.7405, 0.4516, 0.7185, 0.4516, 0.7343, 0.4516, 0.7343, 0.4516, 0.7185, 0.4516, 0.7028, 0.4516, 0.7185, 0.4516, 0.7185, 0.4516, 0.7028, 0.4419, 0.7185, 0.4419, 0.7028, 0.4419, 0.7028, 0.4419, 0.7185, 0.4516, 0.7405, 0.4419, 0.7405, 0.4419, 0.7405, 0.4516, 0.7405, 0.4419, 0.7028, 0.4516, 0.7028, 0.4516, 0.7185, 0.4419, 0.7185, 0.4419, 0.6965, 0.4516, 0.6965, 0.4516, 0.7028, 0.4419, 0.7028, 0.4419, 0.7343, 0.4516, 0.7343, 0.4516, 0.7405, 0.4419, 0.7405, 0.4419, 0.7185, 0.4516, 0.7185, 0.4516, 0.7343, 0.4419, 0.7343, 0.4516, 0.7185, 0.4516, 0.7343, 0.4516, 0.7343, 0.4516, 0.7185, 0.4516, 0.7028, 0.4516, 0.7185, 0.4516, 0.7185, 0.4516, 0.7028, 0.4419, 0.7185, 0.4419, 0.7028, 0.4419, 0.7028, 0.4419, 0.7185, 0.4516, 0.7405, 0.4419, 0.7405, 0.4419, 0.7405, 0.4516, 0.7405, 0.4516, 0.6965, 0.4516, 0.7028, 0.4516, 0.7028, 0.4516, 0.6965, 0.4419, 0.7343, 0.4419, 0.7185, 0.4419, 0.7185, 0.4419, 0.7343, 0.3795, 0.7185, 0.3795, 0.7297, 0.375, 0.7343, 0.375, 0.7185, 0.4279, 0.7185, 0.4279, 0.7073, 0.4324, 0.7028, 0.4324, 0.7185, 0.3795, 0.7073, 0.3795, 0.7185, 0.375, 0.7185, 0.375, 0.7028, 0.4279, 0.7297, 0.4279, 0.7185, 0.4324, 0.7185, 0.4324, 0.7343, 0.4037, 0.7073, 0.3795, 0.7073, 0.375, 0.7028, 0.4037, 0.7028, 0.4279, 0.7073, 0.4037, 0.7073, 0.4037, 0.7028, 0.4324, 0.7028, 0.3795, 0.7297, 0.4037, 0.7297, 0.4037, 0.7343, 0.375, 0.7343, 0.4037, 0.7297, 0.4279, 0.7297, 0.4324, 0.7343, 0.4037, 0.7343, 0.4037, 0.7073, 0.4279, 0.7073, 0.4279, 0.7185, 0.4037, 0.7185, 0.3795, 0.7073, 0.4037, 0.7073, 0.4037, 0.7185, 0.3795, 0.7185, 0.3795, 0.7185, 0.4037, 0.7185, 0.4037, 0.7297, 0.3795, 0.7297, 0.4037, 0.7185, 0.4279, 0.7185, 0.4279, 0.7297, 0.4037, 0.7297, 0.4279, 0.7297, 0.4037, 0.7297, 0.4037, 0.7297, 0.4279, 0.7297, 0.4037, 0.7073, 0.4279, 0.7073, 0.4279, 0.7073, 0.4037, 0.7073, 0.4279, 0.7185, 0.4279, 0.7297, 0.4279, 0.7297, 0.4279, 0.7185, 0.4279, 0.7073, 0.4279, 0.7185, 0.4279, 0.7185, 0.4279, 0.7073, 0.6058, 0.5319, 0.5609, 0.5319, 0.5588, 0.531, 0.6079, 0.531, 0.5641, 0.535, 0.6027, 0.535, 0.603, 0.5359, 0.5637, 0.5359, 0.5609, 0.5319, 0.5641, 0.535, 0.5637, 0.5359, 0.5588, 0.531, 0.6027, 0.535, 0.6058, 0.5319, 0.6079, 0.531, 0.603, 0.5359, 0.5613, 0.561, 0.6054, 0.561, 0.6079, 0.562, 0.5588, 0.562, 0.6026, 0.5582, 0.5641, 0.5582, 0.5637, 0.5571, 0.603, 0.5571, 0.6054, 0.561, 0.6026, 0.5582, 0.603, 0.5571, 0.6079, 0.562, 0.5641, 0.5582, 0.5613, 0.561, 0.5588, 0.562, 0.5637, 0.5571, 0.5596, 0.5328, 0.5596, 0.5602, 0.5588, 0.562, 0.5588, 0.531, 0.5629, 0.5568, 0.5629, 0.5362, 0.5637, 0.5359, 0.5637, 0.5571, 0.5629, 0.5362, 0.5596, 0.5328, 0.5588, 0.531, 0.5637, 0.5359, 0.5596, 0.5602, 0.5629, 0.5568, 0.5637, 0.5571, 0.5588, 0.562, 0.6071, 0.56, 0.6071, 0.533, 0.6079, 0.531, 0.6079, 0.562, 0.6039, 0.5362, 0.6039, 0.5568, 0.603, 0.5571, 0.603, 0.5359, 0.6071, 0.533, 0.6039, 0.5362, 0.603, 0.5359, 0.6079, 0.531, 0.6039, 0.5568, 0.6071, 0.56, 0.6079, 0.562, 0.603, 0.5571, 0.5615, 0.5299, 0.6052, 0.5299, 0.6079, 0.531, 0.5588, 0.531, 0.6026, 0.5272, 0.5641, 0.5272, 0.5637, 0.5261, 0.603, 0.5261, 0.6052, 0.5299, 0.6026, 0.5272, 0.603, 0.5261, 0.6079, 0.531, 0.5641, 0.5272, 0.5615, 0.5299, 0.5588, 0.531, 0.5637, 0.5261, 0.6057, 0.5009, 0.561, 0.5009, 0.5588, 0.5, 0.6079, 0.5, 0.5641, 0.504, 0.6026, 0.504, 0.603, 0.5049, 0.5637, 0.5049, 0.561, 0.5009, 0.5641, 0.504, 0.5637, 0.5049, 0.5588, 0.5, 0.6026, 0.504, 0.6057, 0.5009, 0.6079, 0.5, 0.603, 0.5049])
me_cube.materials.append(mat_material)
me_cube.materials.append(mat_material_001)
me_cube.materials.append(mat_material_002)
me_cube.materials.append(mat_material_003)
me_cube.materials.append(mat_material_004)
me_cube.use_remesh_preserve_volume = False
me_cube.use_remesh_preserve_attributes = False
me_cube.use_mirror_vertex_groups = False
me_cube.update()

# ---- objects
ob_cube = bpy.data.objects.new('Cube', me_cube)
ob_light = bpy.data.objects.new('Light', light_light)
ob_camera = bpy.data.objects.new('Camera', cam_camera)

# ---- transforms, parenting, visibility, modifiers, constraints
ob_cube.location = (0.0, 0.0, 2.741)
ob_cube.scale = (2.411, 4.564, 2.143)
ob_cube.lock_rotations_4d = False
ob_cube.empty_display_type = 'ARROWS'
ob_cube.lineart.crease_threshold = 0.0
ob_light.location = (4.076, 1.005, 5.904)
ob_light.rotation_euler = (0.6503, 0.05522, 1.866)
ob_light.lock_rotations_4d = False
ob_light.empty_display_type = 'ARROWS'
ob_light.color = (0.0, 0.0, 0.0, 0.0)
ob_light.lineart.crease_threshold = 0.0
ob_camera.location = (7.359, -6.926, 4.958)
ob_camera.rotation_euler = (1.109, 0.0, 0.8149)
ob_camera.lock_rotations_4d = False
ob_camera.empty_display_type = 'ARROWS'
ob_camera.color = (0.0, 0.0, 0.0, 0.0)
ob_camera.display_type = 'WIRE'
ob_camera.lineart.crease_threshold = 0.0

# ---- collection membership
col_collection.objects.link(ob_cube)
col_collection.objects.link(ob_light)
col_collection.objects.link(ob_camera)

# ---- scene / render settings (as saved in the file)
scene.camera = ob_camera
scene.frame_start = 1; scene.frame_end = 250; scene.frame_set(1)
scene.render.engine = 'BLENDER_EEVEE_NEXT'
scene.cycles.use_denoising = False
scene.cycles.samples = 128
scene.cycles.sampling_pattern = 'TABULATED_SOBOL'
scene.cycles.use_adaptive_sampling = False
scene.cycles.use_light_tree = False
scene.view_settings.view_transform = 'Filmic'
bpy.context.view_layer.update()
